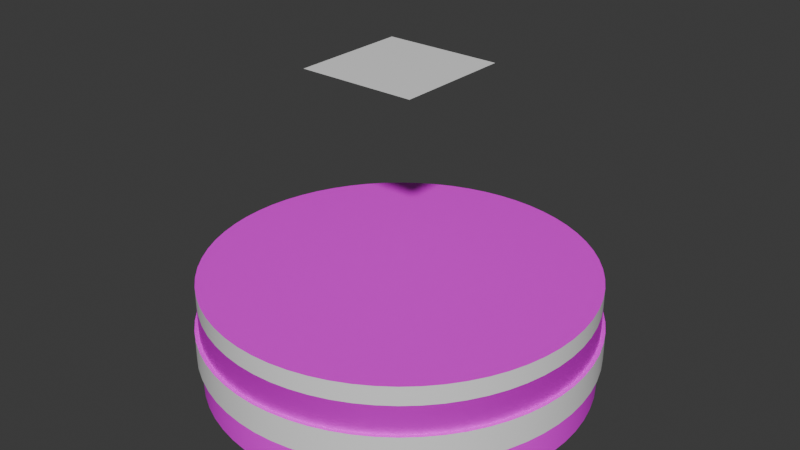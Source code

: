 # Source: Science.blend  (saved by Blender 4.0.36; exported with 4.5.12 LTS)
import bpy
from mathutils import Matrix  # noqa: F401  (used for matrix-valued properties, if any)

bpy.ops.wm.read_factory_settings(use_empty=True)
scene = bpy.context.scene
scene.name = 'Scene'

# ---- collections
col_collection = bpy.data.collections.new('Collection'); scene.collection.children.link(col_collection)

# ---- images (referenced by path relative to the original .blend; pixels are not part of the script)
import os
ASSET_DIR = os.environ.get("B2B_ASSET_DIR", "")  # directory of the original .blend (textures are referenced by path, not embedded)
HERE = os.path.dirname(os.path.abspath(__file__))  # packed textures are extracted next to this script under _unpacked/

def load_image(name, relpath, width, height, colorspace="sRGB"):
    """Load a texture the original file referenced (path relative to the .blend, or extracted next to this script)."""
    p = next((c for c in (os.path.join(HERE, relpath), os.path.join(ASSET_DIR, relpath)) if relpath and os.path.exists(c)), "")
    if p:
        img = bpy.data.images.load(p, check_existing=True)
        img.name = name
    else:  # same state as the original file: an image datablock whose file is absent (Cycles renders it pink)
        img = bpy.data.images.new(name, width, height)
        img.source = "FILE"
        img.filepath = "//" + (relpath or name)
    img.colorspace_settings.name = colorspace
    return img
img_sciencetextures_png = load_image('ScienceTextures.png', 'ScienceTextures.png', 1024, 1024, 'sRGB')
img_windowcolor_png = load_image('WindowColor.png', 'WindowColor.png', 1024, 1024, 'sRGB')
img_windowspecular_png_001 = load_image('WindowSpecular.png.001', 'WindowSpecular.png', 1024, 1024, 'sRGB')
img_sciencewhitetexture = load_image('ScienceWhiteTexture', '', 1024, 1024, 'sRGB')
img_tiles136a_1k_png_displacement_png = load_image('Tiles136A_1K-PNG_Displacement.png', 'Tiles136A_1K-PNG/Tiles136A_1K-PNG_Displacement.png', 1024, 1024, 'Non-Color')
img_tiles136a_1k_png_color_png = load_image('Tiles136A_1K-PNG_Color.png', 'Tiles136A_1K-PNG/Tiles136A_1K-PNG_Color.png', 1024, 1024, 'sRGB')
img_tiles136a_1k_png_roughness_png = load_image('Tiles136A_1K-PNG_Roughness.png', 'Tiles136A_1K-PNG/Tiles136A_1K-PNG_Roughness.png', 1024, 1024, 'Non-Color')
img_tiles136a_1k_png_normalgl_png = load_image('Tiles136A_1K-PNG_NormalGL.png', 'Tiles136A_1K-PNG/Tiles136A_1K-PNG_NormalGL.png', 1024, 1024, 'Non-Color')
img_tiles136a_1k_png_ambientocclusion_png = load_image('Tiles136A_1K-PNG_AmbientOcclusion.png', 'Tiles136A_1K-PNG/Tiles136A_1K-PNG_AmbientOcclusion.png', 1024, 1024, 'Non-Color')
img_whitetiles_color = load_image('WhiteTiles_Color', 'Tiles136A_1K-PNG/Tiles136A_1K-PNG_Color.png', 1024, 1024, 'sRGB')

# ---- materials (node trees are filled in below, after node groups)
mat_material_001 = bpy.data.materials.new('Material.001')
mat_window = bpy.data.materials.new('Window')
mat_white = bpy.data.materials.new('White')

# ---- node groups
ng_smooth_by_angle = bpy.data.node_groups.new('Smooth by Angle', 'GeometryNodeTree')
_s = ng_smooth_by_angle.interface.new_socket(name='Mesh', in_out='OUTPUT', socket_type='NodeSocketGeometry')
_s = ng_smooth_by_angle.interface.new_socket(name='Mesh', in_out='INPUT', socket_type='NodeSocketGeometry')
_s = ng_smooth_by_angle.interface.new_socket(name='Angle', in_out='INPUT', socket_type='NodeSocketFloat')
_s.subtype = 'ANGLE'
_s.default_value = 0.5236
_s.min_value = 0.0
_s.max_value = 3.142
_s.description = 'Maximum face angle for smooth edges'
_s = ng_smooth_by_angle.interface.new_socket(name='Ignore Sharpness', in_out='INPUT', socket_type='NodeSocketBool')
_s.force_non_field = True
ng_smooth_by_angle.is_modifier = True
_N = ng_smooth_by_angle.nodes; _L = ng_smooth_by_angle.links
n0 = _N.new('GeometryNodeSetShadeSmooth'); n0.name = 'Set Shade Smooth'; n0.location = (120, -80)
n0.domain = 'EDGE'
n1 = _N.new('GeometryNodeSetShadeSmooth'); n1.name = 'Set Shade Smooth.001'; n1.location = (300, -80)
n2 = _N.new('NodeGroupOutput'); n2.name = 'Group Output'; n2.location = (480, -80)
n3 = _N.new('GeometryNodeInputMeshEdgeAngle'); n3.name = 'Edge Angle'; n3.location = (-440, -240)
n4 = _N.new('NodeGroupInput'); n4.name = 'Group Input'; n4.location = (-80, -80)
n5 = _N.new('GeometryNodeInputEdgeSmooth'); n5.name = 'Is Edge Smooth'; n5.location = (-260, -120)
n6 = _N.new('GeometryNodeInputShadeSmooth'); n6.name = 'Is Shade Smooth'; n6.location = (-440, -397)
n7 = _N.new('FunctionNodeCompare'); n7.name = 'Compare'; n7.location = (-260, -260)
n7.operation = 'LESS_EQUAL'
n7.inputs[6].default_value = (0.0, 0.0, 0.0, 0.0)
n7.inputs[7].default_value = (0.0, 0.0, 0.0, 0.0)
n8 = _N.new('FunctionNodeBooleanMath'); n8.name = 'Boolean Math.001'; n8.location = (-80, -260)
n9 = _N.new('NodeGroupInput'); n9.name = 'Group Input.001'; n9.location = (-440, -329)
n10 = _N.new('NodeGroupInput'); n10.name = 'Group Input.002'; n10.location = (-259, -189)
n11 = _N.new('FunctionNodeBooleanMath'); n11.name = 'Boolean Math'; n11.location = (-80, -149)
n11.operation = 'OR'
n12 = _N.new('FunctionNodeBooleanMath'); n12.name = 'Boolean Math.002'; n12.location = (-260, -380)
n12.operation = 'OR'
n13 = _N.new('NodeGroupInput'); n13.name = 'Group Input.003'; n13.location = (-440, -460)
_L.new(n3.outputs[0], n7.inputs[0])
_L.new(n1.outputs[0], n2.inputs[0])
_L.new(n9.outputs[1], n7.inputs[1])
_L.new(n7.outputs[0], n8.inputs[0])
_L.new(n4.outputs[0], n0.inputs[0])
_L.new(n0.outputs[0], n1.inputs[0])
_L.new(n8.outputs[0], n0.inputs[2])
_L.new(n10.outputs[2], n11.inputs[1])
_L.new(n5.outputs[0], n11.inputs[0])
_L.new(n11.outputs[0], n0.inputs[1])
_L.new(n13.outputs[2], n12.inputs[1])
_L.new(n6.outputs[0], n12.inputs[0])
_L.new(n12.outputs[0], n8.inputs[1])
n2.is_active_output = True

# ---- material node trees
mat_material_001.use_nodes = True; mat_material_001.node_tree.nodes.clear()
_N = mat_material_001.node_tree.nodes; _L = mat_material_001.node_tree.links
n0 = _N.new('ShaderNodeBsdfPrincipled'); n0.name = 'Principled BSDF'; n0.location = (10, 300)
n1 = _N.new('ShaderNodeOutputMaterial'); n1.name = 'Material Output'; n1.location = (300, 300)
n2 = _N.new('ShaderNodeTexImage'); n2.name = 'Image Texture'; n2.location = (-393, 208)
n2.image = img_sciencetextures_png
_L.new(n0.outputs[0], n1.inputs[0])
_L.new(n2.outputs[0], n0.inputs[0])
n1.is_active_output = True
mat_window.use_nodes = True; mat_window.node_tree.nodes.clear()
_N = mat_window.node_tree.nodes; _L = mat_window.node_tree.links
n0 = _N.new('ShaderNodeBsdfPrincipled'); n0.name = 'Principled BSDF'; n0.location = (10, 300)
n1 = _N.new('ShaderNodeOutputMaterial'); n1.name = 'Material Output'; n1.location = (300, 300)
n2 = _N.new('ShaderNodeTexImage'); n2.name = 'Image Texture'; n2.location = (-409, 313)
n2.image = img_windowcolor_png
n3 = _N.new('ShaderNodeTexImage'); n3.name = 'Image Texture.001'; n3.location = (-570, -23)
n3.image = img_windowspecular_png_001
n4 = _N.new('ShaderNodeInvert'); n4.name = 'Invert Color'; n4.location = (-218, -7)
n5 = _N.new('ShaderNodeTexImage'); n5.name = 'Image Texture.002'; n5.location = (-793, 259)
n5.image = img_sciencewhitetexture
n6 = _N.new('ShaderNodeTexNoise'); n6.name = 'Noise Texture'; n6.location = (-198, -184)
n6.inputs[2].default_value = 8.5
n7 = _N.new('ShaderNodeBump'); n7.name = 'Bump'; n7.location = (13, -84)
n7.inputs[0].default_value = 0.015
n7.inputs[1].default_value = 1.0
n7.inputs[2].default_value = 1.0
_L.new(n0.outputs[0], n1.inputs[0])
_L.new(n3.outputs[0], n4.inputs[1])
_L.new(n4.outputs[0], n0.inputs[2])
_L.new(n4.outputs[0], n0.inputs[1])
_L.new(n2.outputs[0], n0.inputs[0])
_L.new(n6.outputs[0], n7.inputs[3])
_L.new(n7.outputs[0], n0.inputs[5])
n1.is_active_output = True
mat_white.use_nodes = True; mat_white.node_tree.nodes.clear()
_N = mat_white.node_tree.nodes; _L = mat_white.node_tree.links
n0 = _N.new('ShaderNodeBsdfPrincipled'); n0.name = 'Principled BSDF'; n0.location = (119, 300)
n1 = _N.new('ShaderNodeOutputMaterial'); n1.name = 'Material Output'; n1.location = (409, 300)
n2 = _N.new('ShaderNodeTexImage'); n2.name = 'Image Texture'; n2.location = (88, -880)
n2.label = 'Displacement'
n2.image = img_tiles136a_1k_png_displacement_png
n3 = _N.new('ShaderNodeTexImage'); n3.name = 'Image Texture.001'; n3.location = (88, -320)
n3.label = 'Base Color'
n3.image = img_tiles136a_1k_png_color_png
n4 = _N.new('ShaderNodeTexImage'); n4.name = 'Image Texture.002'; n4.location = (88, -600)
n4.label = 'Roughness'
n4.image = img_tiles136a_1k_png_roughness_png
n5 = _N.new('ShaderNodeTexImage'); n5.name = 'Image Texture.003'; n5.location = (88, -1160)
n5.label = 'Normal'
n5.image = img_tiles136a_1k_png_normalgl_png
n6 = _N.new('ShaderNodeNormalMap'); n6.name = 'Normal Map'; n6.location = (-240, -620)
n7 = _N.new('ShaderNodeTexImage'); n7.name = 'Image Texture.004'; n7.location = (88, -40)
n7.label = 'Ambient Occlusion'
n7.image = img_tiles136a_1k_png_ambientocclusion_png
n8 = _N.new('ShaderNodeMapping'); n8.name = 'Mapping'; n8.location = (230, -40)
n8.inputs[3].default_value = (0.15, 0.15, 1.0)
n9 = _N.new('NodeReroute'); n9.name = 'Reroute'; n9.location = (38, -710)
n9.width = 16
n9.socket_idname = 'NodeSocketVector'
n10 = _N.new('ShaderNodeTexCoord'); n10.name = 'Texture Coordinate'; n10.location = (30, -40)
n11 = _N.new('NodeFrame'); n11.name = 'Frame'; n11.location = (-1270, 340)
n11.label = 'Mapping'
n11.width = 400
n12 = _N.new('NodeFrame'); n12.name = 'Frame.001'; n12.location = (-628, 540)
n12.label = 'Textures'
n12.width = 358
n13 = _N.new('ShaderNodeValToRGB'); n13.name = 'Color Ramp'; n13.location = (-167, 282)
while len(n13.color_ramp.elements) > 1: n13.color_ramp.elements.remove(n13.color_ramp.elements[-1])
n13.color_ramp.elements[0].position = 0.0; n13.color_ramp.elements[0].color = (0.5743, 0.5743, 0.5743, 1.0)
_e = n13.color_ramp.elements.new(0.3909); _e.color = (1.0, 1.0, 1.0, 1.0)
n14 = _N.new('ShaderNodeTexImage'); n14.name = 'Image Texture.005'; n14.location = (-1107, 659)
n14.image = img_whitetiles_color
n2.parent = n12
n3.parent = n12
n4.parent = n12
n5.parent = n12
n7.parent = n12
n8.parent = n11
n9.parent = n12
n10.parent = n11
_L.new(n0.outputs[0], n1.inputs[0])
_L.new(n13.outputs[0], n0.inputs[0])
_L.new(n5.outputs[0], n6.inputs[1])
_L.new(n9.outputs[0], n7.inputs[0])
_L.new(n9.outputs[0], n3.inputs[0])
_L.new(n9.outputs[0], n4.inputs[0])
_L.new(n9.outputs[0], n2.inputs[0])
_L.new(n9.outputs[0], n5.inputs[0])
_L.new(n8.outputs[0], n9.inputs[0])
_L.new(n10.outputs[2], n8.inputs[0])
_L.new(n3.outputs[0], n13.inputs[0])
n1.is_active_output = True

# ---- world
world_world = bpy.data.worlds.new('World'); scene.world = world_world
world_world.use_nodes = True; world_world.node_tree.nodes.clear()
_N = world_world.node_tree.nodes; _L = world_world.node_tree.links
n0 = _N.new('ShaderNodeOutputWorld'); n0.name = 'World Output'; n0.location = (300, 300)
n1 = _N.new('ShaderNodeBackground'); n1.name = 'Background'; n1.location = (10, 300)
n1.inputs[0].default_value = (0.05088, 0.05088, 0.05088, 1.0)
_L.new(n1.outputs[0], n0.inputs[0])
n0.is_active_output = True
world_world.color = (0.05088, 0.05088, 0.05088)
world_world.use_sun_shadow = False
world_world.sun_shadow_jitter_overblur = 0.0

# ---- meshes
me_cylinder = bpy.data.meshes.new('Cylinder')
me_cylinder.from_pydata([(0.0, 15.0, -4.25), (0.0, 15.0, 4.25), (1.47, 14.93, -4.25), (1.47, 14.93, 4.25), (2.926, 14.71, -4.25), (2.926, 14.71, 4.25), (4.354, 14.35, -4.25), (4.354, 14.35, 4.25), (5.74, 13.86, -4.25), (5.74, 13.86, 4.25), (7.071, 13.23, -4.25), (7.071, 13.23, 4.25), (8.334, 12.47, -4.25), (8.334, 12.47, 4.25), (9.516, 11.6, -4.25), (9.516, 11.6, 4.25), (10.61, 10.61, -4.25), (10.61, 10.61, 4.25), (11.6, 9.516, -4.25), (11.6, 9.516, 4.25), (12.47, 8.334, -4.25), (12.47, 8.334, 4.25), (13.23, 7.071, -4.25), (13.23, 7.071, 4.25), (13.86, 5.74, -4.25), (13.86, 5.74, 4.25), (14.35, 4.354, -4.25), (14.35, 4.354, 4.25), (14.71, 2.926, -4.25), (14.71, 2.926, 4.25), (14.93, 1.47, -4.25), (14.93, 1.47, 4.25), (15.0, 0.0, -4.25), (15.0, 0.0, 4.25), (14.93, -1.47, -4.25), (14.93, -1.47, 4.25), (14.71, -2.926, -4.25), (14.71, -2.926, 4.25), (14.35, -4.354, -4.25), (14.35, -4.354, 4.25), (13.86, -5.74, -4.25), (13.86, -5.74, 4.25), (13.23, -7.071, -4.25), (13.23, -7.071, 4.25), (12.47, -8.334, -4.25), (12.47, -8.334, 4.25), (11.6, -9.516, -4.25), (11.6, -9.516, 4.25), (10.61, -10.61, -4.25), (10.61, -10.61, 4.25), (9.516, -11.6, -4.25), (9.516, -11.6, 4.25), (8.334, -12.47, -4.25), (8.334, -12.47, 4.25), (7.071, -13.23, -4.25), (7.071, -13.23, 4.25), (5.74, -13.86, -4.25), (5.74, -13.86, 4.25), (4.354, -14.35, -4.25), (4.354, -14.35, 4.25), (2.926, -14.71, -4.25), (2.926, -14.71, 4.25), (1.47, -14.93, -4.25), (1.47, -14.93, 4.25), (0.0, -15.0, -4.25), (0.0, -15.0, 4.25), (-1.47, -14.93, -4.25), (-1.47, -14.93, 4.25), (-2.926, -14.71, -4.25), (-2.926, -14.71, 4.25), (-4.354, -14.35, -4.25), (-4.354, -14.35, 4.25), (-5.74, -13.86, -4.25), (-5.74, -13.86, 4.25), (-7.071, -13.23, -4.25), (-7.071, -13.23, 4.25), (-8.334, -12.47, -4.25), (-8.334, -12.47, 4.25), (-9.516, -11.6, -4.25), (-9.516, -11.6, 4.25), (-10.61, -10.61, -4.25), (-10.61, -10.61, 4.25), (-11.6, -9.516, -4.25), (-11.6, -9.516, 4.25), (-12.47, -8.334, -4.25), (-12.47, -8.334, 4.25), (-13.23, -7.071, -4.25), (-13.23, -7.071, 4.25), (-13.86, -5.74, -4.25), (-13.86, -5.74, 4.25), (-14.35, -4.354, -4.25), (-14.35, -4.354, 4.25), (-14.71, -2.926, -4.25), (-14.71, -2.926, 4.25), (-14.93, -1.47, -4.25), (-14.93, -1.47, 4.25), (-15.0, 0.0, -4.25), (-15.0, 0.0, 4.25), (-14.93, 1.47, -4.25), (-14.93, 1.47, 4.25), (-14.71, 2.926, -4.25), (-14.71, 2.926, 4.25), (-14.35, 4.354, -4.25), (-14.35, 4.354, 4.25), (-13.86, 5.74, -4.25), (-13.86, 5.74, 4.25), (-13.23, 7.071, -4.25), (-13.23, 7.071, 4.25), (-12.47, 8.334, -4.25), (-12.47, 8.334, 4.25), (-11.6, 9.516, -4.25), (-11.6, 9.516, 4.25), (-10.61, 10.61, -4.25), (-10.61, 10.61, 4.25), (-9.516, 11.6, -4.25), (-9.516, 11.6, 4.25), (-8.334, 12.47, -4.25), (-8.334, 12.47, 4.25), (-7.071, 13.23, -4.25), (-7.071, 13.23, 4.25), (-5.74, 13.86, -4.25), (-5.74, 13.86, 4.25), (-4.354, 14.35, -4.25), (-4.354, 14.35, 4.25), (-2.926, 14.71, -4.25), (-2.926, 14.71, 4.25), (-1.47, 14.93, -4.25), (-1.47, 14.93, 4.25), (0.0, 15.0, -1.7), (1.47, 14.93, -1.7), (2.926, 14.71, -1.7), (4.354, 14.35, -1.7), (5.74, 13.86, -1.7), (7.071, 13.23, -1.7), (8.334, 12.47, -1.7), (9.516, 11.6, -1.7), (10.61, 10.61, -1.7), (11.6, 9.516, -1.7), (12.47, 8.334, -1.7), (13.23, 7.071, -1.7), (13.86, 5.74, -1.7), (14.35, 4.354, -1.7), (14.71, 2.926, -1.7), (14.93, 1.47, -1.7), (15.0, 0.0, -1.7), (14.93, -1.47, -1.7), (14.71, -2.926, -1.7), (14.35, -4.354, -1.7), (13.86, -5.74, -1.7), (13.23, -7.071, -1.7), (12.47, -8.334, -1.7), (11.6, -9.516, -1.7), (10.61, -10.61, -1.7), (9.516, -11.6, -1.7), (8.334, -12.47, -1.7), (7.071, -13.23, -1.7), (5.74, -13.86, -1.7), (4.354, -14.35, -1.7), (2.926, -14.71, -1.7), (1.47, -14.93, -1.7), (0.0, -15.0, -1.7), (-1.47, -14.93, -1.7), (-2.926, -14.71, -1.7), (-4.354, -14.35, -1.7), (-5.74, -13.86, -1.7), (-7.071, -13.23, -1.7), (-8.334, -12.47, -1.7), (-9.516, -11.6, -1.7), (-10.61, -10.61, -1.7), (-11.6, -9.516, -1.7), (-12.47, -8.334, -1.7), (-13.23, -7.071, -1.7), (-13.86, -5.74, -1.7), (-14.35, -4.354, -1.7), (-14.71, -2.926, -1.7), (-14.93, -1.47, -1.7), (-15.0, 0.0, -1.7), (-14.93, 1.47, -1.7), (-14.71, 2.926, -1.7), (-14.35, 4.354, -1.7), (-13.86, 5.74, -1.7), (-13.23, 7.071, -1.7), (-12.47, 8.334, -1.7), (-11.6, 9.516, -1.7), (-10.61, 10.61, -1.7), (-9.516, 11.6, -1.7), (-8.334, 12.47, -1.7), (-7.071, 13.23, -1.7), (-5.74, 13.86, -1.7), (-4.354, 14.35, -1.7), (-2.926, 14.71, -1.7), (-1.47, 14.93, -1.7), (0.0, 15.0, 0.5507), (1.47, 14.93, 0.5507), (2.926, 14.71, 0.5507), (4.354, 14.35, 0.5507), (5.74, 13.86, 0.5507), (7.071, 13.23, 0.5507), (8.334, 12.47, 0.5507), (9.516, 11.6, 0.5507), (10.61, 10.61, 0.5507), (11.6, 9.516, 0.5507), (12.47, 8.334, 0.5507), (13.23, 7.071, 0.5507), (13.86, 5.74, 0.5507), (14.35, 4.354, 0.5507), (14.71, 2.926, 0.5507), (14.93, 1.47, 0.5507), (15.0, 0.0, 0.5507), (14.93, -1.47, 0.5507), (14.71, -2.926, 0.5507), (14.35, -4.354, 0.5507), (13.86, -5.74, 0.5507), (13.23, -7.071, 0.5507), (12.47, -8.334, 0.5507), (11.6, -9.516, 0.5507), (10.61, -10.61, 0.5507), (9.516, -11.6, 0.5507), (8.334, -12.47, 0.5507), (7.071, -13.23, 0.5507), (5.74, -13.86, 0.5507), (4.354, -14.35, 0.5507), (2.926, -14.71, 0.5507), (1.47, -14.93, 0.5507), (0.0, -15.0, 0.5507), (-1.47, -14.93, 0.5507), (-2.926, -14.71, 0.5507), (-4.354, -14.35, 0.5507), (-5.74, -13.86, 0.5507), (-7.071, -13.23, 0.5507), (-8.334, -12.47, 0.5507), (-9.516, -11.6, 0.5507), (-10.61, -10.61, 0.5507), (-11.6, -9.516, 0.5507), (-12.47, -8.334, 0.5507), (-13.23, -7.071, 0.5507), (-13.86, -5.74, 0.5507), (-14.35, -4.354, 0.5507), (-14.71, -2.926, 0.5507), (-14.93, -1.47, 0.5507), (-15.0, 0.0, 0.5507), (-14.93, 1.47, 0.5507), (-14.71, 2.926, 0.5507), (-14.35, 4.354, 0.5507), (-13.86, 5.74, 0.5507), (-13.23, 7.071, 0.5507), (-12.47, 8.334, 0.5507), (-11.6, 9.516, 0.5507), (-10.61, 10.61, 0.5507), (-9.516, 11.6, 0.5507), (-8.334, 12.47, 0.5507), (-7.071, 13.23, 0.5507), (-5.74, 13.86, 0.5507), (-4.354, 14.35, 0.5507), (-2.926, 14.71, 0.5507), (-1.47, 14.93, 0.5507), (0.0, 15.0, 2.786), (1.47, 14.93, 2.786), (2.926, 14.71, 2.786), (4.354, 14.35, 2.786), (5.74, 13.86, 2.786), (7.071, 13.23, 2.786), (8.334, 12.47, 2.786), (9.516, 11.6, 2.786), (10.61, 10.61, 2.786), (11.6, 9.516, 2.786), (12.47, 8.334, 2.786), (13.23, 7.071, 2.786), (13.86, 5.74, 2.786), (14.35, 4.354, 2.786), (14.71, 2.926, 2.786), (14.93, 1.47, 2.786), (15.0, 0.0, 2.786), (14.93, -1.47, 2.786), (14.71, -2.926, 2.786), (14.35, -4.354, 2.786), (13.86, -5.74, 2.786), (13.23, -7.071, 2.786), (12.47, -8.334, 2.786), (11.6, -9.516, 2.786), (10.61, -10.61, 2.786), (9.516, -11.6, 2.786), (8.334, -12.47, 2.786), (7.071, -13.23, 2.786), (5.74, -13.86, 2.786), (4.354, -14.35, 2.786), (2.926, -14.71, 2.786), (1.47, -14.93, 2.786), (0.0, -15.0, 2.786), (-1.47, -14.93, 2.786), (-2.926, -14.71, 2.786), (-4.354, -14.35, 2.786), (-5.74, -13.86, 2.786), (-7.071, -13.23, 2.786), (-8.334, -12.47, 2.786), (-9.516, -11.6, 2.786), (-10.61, -10.61, 2.786), (-11.6, -9.516, 2.786), (-12.47, -8.334, 2.786), (-13.23, -7.071, 2.786), (-13.86, -5.74, 2.786), (-14.35, -4.354, 2.786), (-14.71, -2.926, 2.786), (-14.93, -1.47, 2.786), (-15.0, 0.0, 2.786), (-14.93, 1.47, 2.786), (-14.71, 2.926, 2.786), (-14.35, 4.354, 2.786), (-13.86, 5.74, 2.786), (-13.23, 7.071, 2.786), (-12.47, 8.334, 2.786), (-11.6, 9.516, 2.786), (-10.61, 10.61, 2.786), (-9.516, 11.6, 2.786), (-8.334, 12.47, 2.786), (-7.071, 13.23, 2.786), (-5.74, 13.86, 2.786), (-4.354, 14.35, 2.786), (-2.926, 14.71, 2.786), (-1.47, 14.93, 2.786), (1.47, 14.93, 0.5507), (1.47, 14.93, -1.7), (2.926, 14.71, 0.5507), (2.926, 14.71, -1.7), (4.354, 14.35, 0.5507), (4.354, 14.35, -1.7), (5.74, 13.86, 0.5507), (5.74, 13.86, -1.7), (7.071, 13.23, 0.5507), (7.071, 13.23, -1.7), (8.334, 12.47, 0.5507), (8.334, 12.47, -1.7), (9.516, 11.6, 0.5507), (9.516, 11.6, -1.7), (10.61, 10.61, 0.5507), (10.61, 10.61, -1.7), (11.6, 9.516, 0.5507), (11.6, 9.516, -1.7), (12.47, 8.334, 0.5507), (12.47, 8.334, -1.7), (13.23, 7.071, 0.5507), (13.23, 7.071, -1.7), (13.86, 5.74, 0.5507), (13.86, 5.74, -1.7), (14.35, 4.354, 0.5507), (14.35, 4.354, -1.7), (14.71, 2.926, 0.5507), (14.71, 2.926, -1.7), (14.93, 1.47, 0.5507), (14.93, 1.47, -1.7), (15.0, 0.0, 0.5507), (15.0, 0.0, -1.7), (14.93, -1.47, 0.5507), (14.93, -1.47, -1.7), (14.71, -2.926, 0.5507), (14.71, -2.926, -1.7), (14.35, -4.354, 0.5507), (14.35, -4.354, -1.7), (13.86, -5.74, 0.5507), (13.86, -5.74, -1.7), (13.23, -7.071, 0.5507), (13.23, -7.071, -1.7), (12.47, -8.334, 0.5507), (12.47, -8.334, -1.7), (11.6, -9.516, 0.5507), (11.6, -9.516, -1.7), (10.61, -10.61, 0.5507), (10.61, -10.61, -1.7), (9.516, -11.6, 0.5507), (9.516, -11.6, -1.7), (8.334, -12.47, 0.5507), (8.334, -12.47, -1.7), (7.071, -13.23, 0.5507), (7.071, -13.23, -1.7), (5.74, -13.86, 0.5507), (5.74, -13.86, -1.7), (4.354, -14.35, 0.5507), (4.354, -14.35, -1.7), (2.926, -14.71, 0.5507), (2.926, -14.71, -1.7), (1.47, -14.93, 0.5507), (1.47, -14.93, -1.7), (0.0, -15.0, 0.5507), (0.0, -15.0, -1.7), (-1.47, -14.93, 0.5507), (-1.47, -14.93, -1.7), (-2.926, -14.71, 0.5507), (-2.926, -14.71, -1.7), (-4.354, -14.35, 0.5507), (-4.354, -14.35, -1.7), (-5.74, -13.86, 0.5507), (-5.74, -13.86, -1.7), (-7.071, -13.23, 0.5507), (-7.071, -13.23, -1.7), (-8.334, -12.47, 0.5507), (-8.334, -12.47, -1.7), (-9.516, -11.6, 0.5507), (-9.516, -11.6, -1.7), (-10.61, -10.61, 0.5507), (-10.61, -10.61, -1.7), (-11.6, -9.516, 0.5507), (-11.6, -9.516, -1.7), (-12.47, -8.334, 0.5507), (-12.47, -8.334, -1.7), (-13.23, -7.071, 0.5507), (-13.23, -7.071, -1.7), (-13.86, -5.74, 0.5507), (-13.86, -5.74, -1.7), (-14.35, -4.354, 0.5507), (-14.35, -4.354, -1.7), (-14.71, -2.926, 0.5507), (-14.71, -2.926, -1.7), (-14.93, -1.47, 0.5507), (-14.93, -1.47, -1.7), (-15.0, 0.0, 0.5507), (-15.0, 0.0, -1.7), (-14.93, 1.47, 0.5507), (-14.93, 1.47, -1.7), (-14.71, 2.926, 0.5507), (-14.71, 2.926, -1.7), (-14.35, 4.354, 0.5507), (-14.35, 4.354, -1.7), (-13.86, 5.74, 0.5507), (-13.86, 5.74, -1.7), (-13.23, 7.071, 0.5507), (-13.23, 7.071, -1.7), (-12.47, 8.334, 0.5507), (-12.47, 8.334, -1.7), (-11.6, 9.516, 0.5507), (-11.6, 9.516, -1.7), (-10.61, 10.61, 0.5507), (-10.61, 10.61, -1.7), (-9.516, 11.6, 0.5507), (-9.516, 11.6, -1.7), (-8.334, 12.47, 0.5507), (-8.334, 12.47, -1.7), (-7.071, 13.23, 0.5507), (-7.071, 13.23, -1.7), (-5.74, 13.86, 0.5507), (-5.74, 13.86, -1.7), (-4.354, 14.35, 0.5507), (-4.354, 14.35, -1.7), (-2.926, 14.71, 0.5507), (-2.926, 14.71, -1.7), (-1.47, 14.93, 0.5507), (-1.47, 14.93, -1.7), (0.0, 15.0, -1.7), (0.0, 15.0, 0.5507), (1.501, 15.24, 0.5746), (1.501, 15.24, -1.724), (2.988, 15.02, 0.5746), (2.988, 15.02, -1.724), (4.447, 14.66, 0.5746), (4.447, 14.66, -1.724), (5.862, 14.15, 0.5746), (5.862, 14.15, -1.724), (7.221, 13.51, 0.5746), (7.221, 13.51, -1.724), (8.51, 12.74, 0.5746), (8.51, 12.74, -1.724), (9.718, 11.84, 0.5746), (9.718, 11.84, -1.724), (10.83, 10.83, 0.5746), (10.83, 10.83, -1.724), (11.84, 9.718, 0.5746), (11.84, 9.718, -1.724), (12.74, 8.51, 0.5746), (12.74, 8.51, -1.724), (13.51, 7.221, 0.5746), (13.51, 7.221, -1.724), (14.15, 5.862, 0.5746), (14.15, 5.862, -1.724), (14.66, 4.447, 0.5746), (14.66, 4.447, -1.724), (15.02, 2.988, 0.5746), (15.02, 2.988, -1.724), (15.24, 1.501, 0.5746), (15.24, 1.501, -1.724), (15.32, 9.031e-09, 0.5746), (15.32, 9.031e-09, -1.724), (15.24, -1.501, 0.5746), (15.24, -1.501, -1.724), (15.02, -2.988, 0.5746), (15.02, -2.988, -1.724), (14.66, -4.447, 0.5746), (14.66, -4.447, -1.724), (14.15, -5.862, 0.5746), (14.15, -5.862, -1.724), (13.51, -7.221, 0.5746), (13.51, -7.221, -1.724), (12.74, -8.51, 0.5746), (12.74, -8.51, -1.724), (11.84, -9.718, 0.5746), (11.84, -9.718, -1.724), (10.83, -10.83, 0.5746), (10.83, -10.83, -1.724), (9.718, -11.84, 0.5746), (9.718, -11.84, -1.724), (8.51, -12.74, 0.5746), (8.51, -12.74, -1.724), (7.221, -13.51, 0.5746), (7.221, -13.51, -1.724), (5.862, -14.15, 0.5746), (5.862, -14.15, -1.724), (4.447, -14.66, 0.5746), (4.447, -14.66, -1.724), (2.988, -15.02, 0.5746), (2.988, -15.02, -1.724), (1.501, -15.24, 0.5746), (1.501, -15.24, -1.724), (-1.345e-08, -15.32, 0.5746), (-1.345e-08, -15.32, -1.724), (-1.501, -15.24, 0.5746), (-1.501, -15.24, -1.724), (-2.988, -15.02, 0.5746), (-2.988, -15.02, -1.724), (-4.447, -14.66, 0.5746), (-4.447, -14.66, -1.724), (-5.862, -14.15, 0.5746), (-5.862, -14.15, -1.724), (-7.221, -13.51, 0.5746), (-7.221, -13.51, -1.724), (-8.51, -12.74, 0.5746), (-8.51, -12.74, -1.724), (-9.718, -11.84, 0.5746), (-9.718, -11.84, -1.724), (-10.83, -10.83, 0.5746), (-10.83, -10.83, -1.724), (-11.84, -9.718, 0.5746), (-11.84, -9.718, -1.724), (-12.74, -8.51, 0.5746), (-12.74, -8.51, -1.724), (-13.51, -7.221, 0.5746), (-13.51, -7.221, -1.724), (-14.15, -5.862, 0.5746), (-14.15, -5.862, -1.724), (-14.66, -4.447, 0.5746), (-14.66, -4.447, -1.724), (-15.02, -2.988, 0.5746), (-15.02, -2.988, -1.724), (-15.24, -1.501, 0.5746), (-15.24, -1.501, -1.724), (-15.32, 9.031e-09, 0.5746), (-15.32, 9.031e-09, -1.724), (-15.24, 1.501, 0.5746), (-15.24, 1.501, -1.724), (-15.02, 2.988, 0.5746), (-15.02, 2.988, -1.724), (-14.66, 4.447, 0.5746), (-14.66, 4.447, -1.724), (-14.15, 5.862, 0.5746), (-14.15, 5.862, -1.724), (-13.51, 7.221, 0.5746), (-13.51, 7.221, -1.724), (-12.74, 8.51, 0.5746), (-12.74, 8.51, -1.724), (-11.84, 9.718, 0.5746), (-11.84, 9.718, -1.724), (-10.83, 10.83, 0.5746), (-10.83, 10.83, -1.724), (-9.718, 11.84, 0.5746), (-9.718, 11.84, -1.724), (-8.51, 12.74, 0.5746), (-8.51, 12.74, -1.724), (-7.221, 13.51, 0.5746), (-7.221, 13.51, -1.724), (-5.862, 14.15, 0.5746), (-5.862, 14.15, -1.724), (-4.447, 14.66, 0.5746), (-4.447, 14.66, -1.724), (-2.988, 15.02, 0.5746), (-2.988, 15.02, -1.724), (-1.501, 15.24, 0.5746), (-1.501, 15.24, -1.724), (-1.345e-08, 15.32, -1.724), (-1.345e-08, 15.32, 0.5746)], [], [(256, 1, 3, 257), (257, 3, 5, 258), (258, 5, 7, 259), (259, 7, 9, 260), (260, 9, 11, 261), (261, 11, 13, 262), (262, 13, 15, 263), (263, 15, 17, 264), (264, 17, 19, 265), (265, 19, 21, 266), (266, 21, 23, 267), (267, 23, 25, 268), (268, 25, 27, 269), (269, 27, 29, 270), (270, 29, 31, 271), (271, 31, 33, 272), (272, 33, 35, 273), (273, 35, 37, 274), (274, 37, 39, 275), (275, 39, 41, 276), (276, 41, 43, 277), (277, 43, 45, 278), (278, 45, 47, 279), (279, 47, 49, 280), (280, 49, 51, 281), (281, 51, 53, 282), (282, 53, 55, 283), (283, 55, 57, 284), (284, 57, 59, 285), (285, 59, 61, 286), (286, 61, 63, 287), (287, 63, 65, 288), (288, 65, 67, 289), (289, 67, 69, 290), (290, 69, 71, 291), (291, 71, 73, 292), (292, 73, 75, 293), (293, 75, 77, 294), (294, 77, 79, 295), (295, 79, 81, 296), (296, 81, 83, 297), (297, 83, 85, 298), (298, 85, 87, 299), (299, 87, 89, 300), (300, 89, 91, 301), (301, 91, 93, 302), (302, 93, 95, 303), (303, 95, 97, 304), (304, 97, 99, 305), (305, 99, 101, 306), (306, 101, 103, 307), (307, 103, 105, 308), (308, 105, 107, 309), (309, 107, 109, 310), (310, 109, 111, 311), (311, 111, 113, 312), (312, 113, 115, 313), (313, 115, 117, 314), (314, 117, 119, 315), (315, 119, 121, 316), (316, 121, 123, 317), (317, 123, 125, 318), (3, 1, 127, 125, 123, 121, 119, 117, 115, 113, 111, 109, 107, 105, 103, 101, 99, 97, 95, 93, 91, 89, 87, 85, 83, 81, 79, 77, 75, 73, 71, 69, 67, 65, 63, 61, 59, 57, 55, 53, 51, 49, 47, 45, 43, 41, 39, 37, 35, 33, 31, 29, 27, 25, 23, 21, 19, 17, 15, 13, 11, 9, 7, 5), (318, 125, 127, 319), (319, 127, 1, 256), (0, 2, 4, 6, 8, 10, 12, 14, 16, 18, 20, 22, 24, 26, 28, 30, 32, 34, 36, 38, 40, 42, 44, 46, 48, 50, 52, 54, 56, 58, 60, 62, 64, 66, 68, 70, 72, 74, 76, 78, 80, 82, 84, 86, 88, 90, 92, 94, 96, 98, 100, 102, 104, 106, 108, 110, 112, 114, 116, 118, 120, 122, 124, 126), (126, 191, 128, 0), (124, 190, 191, 126), (122, 189, 190, 124), (120, 188, 189, 122), (118, 187, 188, 120), (116, 186, 187, 118), (114, 185, 186, 116), (112, 184, 185, 114), (110, 183, 184, 112), (108, 182, 183, 110), (106, 181, 182, 108), (104, 180, 181, 106), (102, 179, 180, 104), (100, 178, 179, 102), (98, 177, 178, 100), (96, 176, 177, 98), (94, 175, 176, 96), (92, 174, 175, 94), (90, 173, 174, 92), (88, 172, 173, 90), (86, 171, 172, 88), (84, 170, 171, 86), (82, 169, 170, 84), (80, 168, 169, 82), (78, 167, 168, 80), (76, 166, 167, 78), (74, 165, 166, 76), (72, 164, 165, 74), (70, 163, 164, 72), (68, 162, 163, 70), (66, 161, 162, 68), (64, 160, 161, 66), (62, 159, 160, 64), (60, 158, 159, 62), (58, 157, 158, 60), (56, 156, 157, 58), (54, 155, 156, 56), (52, 154, 155, 54), (50, 153, 154, 52), (48, 152, 153, 50), (46, 151, 152, 48), (44, 150, 151, 46), (42, 149, 150, 44), (40, 148, 149, 42), (38, 147, 148, 40), (36, 146, 147, 38), (34, 145, 146, 36), (32, 144, 145, 34), (30, 143, 144, 32), (28, 142, 143, 30), (26, 141, 142, 28), (24, 140, 141, 26), (22, 139, 140, 24), (20, 138, 139, 22), (18, 137, 138, 20), (16, 136, 137, 18), (14, 135, 136, 16), (12, 134, 135, 14), (10, 133, 134, 12), (8, 132, 133, 10), (6, 131, 132, 8), (4, 130, 131, 6), (2, 129, 130, 4), (0, 128, 129, 2), (154, 153, 369, 371), (243, 244, 422, 420), (155, 154, 371, 373), (192, 193, 320, 447), (244, 245, 424, 422), (156, 155, 373, 375), (193, 194, 322, 320), (245, 246, 426, 424), (157, 156, 375, 377), (194, 195, 324, 322), (246, 247, 428, 426), (158, 157, 377, 379), (195, 196, 326, 324), (247, 248, 430, 428), (159, 158, 379, 381), (196, 197, 328, 326), (248, 249, 432, 430), (160, 159, 381, 383), (197, 198, 330, 328), (249, 250, 434, 432), (161, 160, 383, 385), (198, 199, 332, 330), (250, 251, 436, 434), (162, 161, 385, 387), (199, 200, 334, 332), (251, 252, 438, 436), (163, 162, 387, 389), (200, 201, 336, 334), (252, 253, 440, 438), (164, 163, 389, 391), (201, 202, 338, 336), (253, 254, 442, 440), (165, 164, 391, 393), (202, 203, 340, 338), (254, 255, 444, 442), (166, 165, 393, 395), (203, 204, 342, 340), (255, 192, 447, 444), (167, 166, 395, 397), (204, 205, 344, 342), (168, 167, 397, 399), (205, 206, 346, 344), (169, 168, 399, 401), (206, 207, 348, 346), (170, 169, 401, 403), (207, 208, 350, 348), (171, 170, 403, 405), (208, 209, 352, 350), (172, 171, 405, 407), (209, 210, 354, 352), (173, 172, 407, 409), (210, 211, 356, 354), (174, 173, 409, 411), (211, 212, 358, 356), (175, 174, 411, 413), (212, 213, 360, 358), (176, 175, 413, 415), (213, 214, 362, 360), (177, 176, 415, 417), (214, 215, 364, 362), (178, 177, 417, 419), (215, 216, 366, 364), (179, 178, 419, 421), (216, 217, 368, 366), (255, 319, 256, 192), (254, 318, 319, 255), (253, 317, 318, 254), (252, 316, 317, 253), (251, 315, 316, 252), (250, 314, 315, 251), (249, 313, 314, 250), (248, 312, 313, 249), (247, 311, 312, 248), (246, 310, 311, 247), (245, 309, 310, 246), (244, 308, 309, 245), (243, 307, 308, 244), (242, 306, 307, 243), (241, 305, 306, 242), (240, 304, 305, 241), (239, 303, 304, 240), (238, 302, 303, 239), (237, 301, 302, 238), (236, 300, 301, 237), (235, 299, 300, 236), (234, 298, 299, 235), (233, 297, 298, 234), (232, 296, 297, 233), (231, 295, 296, 232), (230, 294, 295, 231), (229, 293, 294, 230), (228, 292, 293, 229), (227, 291, 292, 228), (226, 290, 291, 227), (225, 289, 290, 226), (224, 288, 289, 225), (223, 287, 288, 224), (222, 286, 287, 223), (221, 285, 286, 222), (220, 284, 285, 221), (219, 283, 284, 220), (218, 282, 283, 219), (217, 281, 282, 218), (216, 280, 281, 217), (215, 279, 280, 216), (214, 278, 279, 215), (213, 277, 278, 214), (212, 276, 277, 213), (211, 275, 276, 212), (210, 274, 275, 211), (209, 273, 274, 210), (208, 272, 273, 209), (207, 271, 272, 208), (206, 270, 271, 207), (205, 269, 270, 206), (204, 268, 269, 205), (203, 267, 268, 204), (202, 266, 267, 203), (201, 265, 266, 202), (200, 264, 265, 201), (199, 263, 264, 200), (198, 262, 263, 199), (197, 261, 262, 198), (196, 260, 261, 197), (195, 259, 260, 196), (194, 258, 259, 195), (193, 257, 258, 194), (192, 256, 257, 193), (324, 326, 454, 452), (403, 401, 529, 531), (428, 430, 558, 556), (326, 328, 456, 454), (405, 403, 531, 533), (430, 432, 560, 558), (328, 330, 458, 456), (407, 405, 533, 535), (432, 434, 562, 560), (330, 332, 460, 458), (409, 407, 535, 537), (434, 436, 564, 562), (332, 334, 462, 460), (411, 409, 537, 539), (436, 438, 566, 564), (334, 336, 464, 462), (413, 411, 539, 541), (438, 440, 568, 566), (336, 338, 466, 464), (415, 413, 541, 543), (440, 442, 570, 568), (338, 340, 468, 466), (417, 415, 543, 545), (442, 444, 572, 570), (340, 342, 470, 468), (419, 417, 545, 547), (444, 447, 575, 572), (342, 344, 472, 470), (421, 419, 547, 549), (344, 346, 474, 472), (423, 421, 549, 551), (321, 446, 574, 449), (346, 348, 476, 474), (425, 423, 551, 553), (323, 321, 449, 451), (348, 350, 478, 476), (427, 425, 553, 555), (325, 323, 451, 453), (350, 352, 480, 478), (429, 427, 555, 557), (327, 325, 453, 455), (352, 354, 482, 480), (431, 429, 557, 559), (329, 327, 455, 457), (354, 356, 484, 482), (433, 431, 559, 561), (331, 329, 457, 459), (356, 358, 486, 484), (435, 433, 561, 563), (333, 331, 459, 461), (358, 360, 488, 486), (437, 435, 563, 565), (335, 333, 461, 463), (360, 362, 490, 488), (439, 437, 565, 567), (337, 335, 463, 465), (362, 364, 492, 490), (441, 439, 567, 569), (339, 337, 465, 467), (364, 366, 494, 492), (443, 441, 569, 571), (341, 339, 467, 469), (366, 368, 496, 494), (445, 443, 571, 573), (242, 243, 420, 418), (153, 152, 367, 369), (241, 242, 418, 416), (152, 151, 365, 367), (240, 241, 416, 414), (151, 150, 363, 365), (239, 240, 414, 412), (150, 149, 361, 363), (238, 239, 412, 410), (149, 148, 359, 361), (237, 238, 410, 408), (148, 147, 357, 359), (236, 237, 408, 406), (147, 146, 355, 357), (235, 236, 406, 404), (146, 145, 353, 355), (234, 235, 404, 402), (145, 144, 351, 353), (233, 234, 402, 400), (144, 143, 349, 351), (232, 233, 400, 398), (143, 142, 347, 349), (231, 232, 398, 396), (142, 141, 345, 347), (230, 231, 396, 394), (141, 140, 343, 345), (229, 230, 394, 392), (128, 191, 445, 446), (140, 139, 341, 343), (228, 229, 392, 390), (191, 190, 443, 445), (139, 138, 339, 341), (227, 228, 390, 388), (190, 189, 441, 443), (138, 137, 337, 339), (226, 227, 388, 386), (189, 188, 439, 441), (137, 136, 335, 337), (225, 226, 386, 384), (188, 187, 437, 439), (136, 135, 333, 335), (224, 225, 384, 382), (187, 186, 435, 437), (135, 134, 331, 333), (223, 224, 382, 380), (186, 185, 433, 435), (134, 133, 329, 331), (222, 223, 380, 378), (185, 184, 431, 433), (133, 132, 327, 329), (221, 222, 378, 376), (184, 183, 429, 431), (132, 131, 325, 327), (220, 221, 376, 374), (183, 182, 427, 429), (131, 130, 323, 325), (219, 220, 374, 372), (182, 181, 425, 427), (130, 129, 321, 323), (218, 219, 372, 370), (181, 180, 423, 425), (129, 128, 446, 321), (217, 218, 370, 368), (180, 179, 421, 423), (573, 572, 575, 574), (571, 570, 572, 573), (569, 568, 570, 571), (567, 566, 568, 569), (565, 564, 566, 567), (563, 562, 564, 565), (561, 560, 562, 563), (559, 558, 560, 561), (557, 556, 558, 559), (555, 554, 556, 557), (553, 552, 554, 555), (551, 550, 552, 553), (549, 548, 550, 551), (547, 546, 548, 549), (545, 544, 546, 547), (543, 542, 544, 545), (541, 540, 542, 543), (539, 538, 540, 541), (537, 536, 538, 539), (535, 534, 536, 537), (533, 532, 534, 535), (531, 530, 532, 533), (529, 528, 530, 531), (527, 526, 528, 529), (525, 524, 526, 527), (523, 522, 524, 525), (521, 520, 522, 523), (519, 518, 520, 521), (517, 516, 518, 519), (515, 514, 516, 517), (513, 512, 514, 515), (511, 510, 512, 513), (509, 508, 510, 511), (507, 506, 508, 509), (505, 504, 506, 507), (503, 502, 504, 505), (501, 500, 502, 503), (499, 498, 500, 501), (497, 496, 498, 499), (495, 494, 496, 497), (493, 492, 494, 495), (491, 490, 492, 493), (489, 488, 490, 491), (487, 486, 488, 489), (485, 484, 486, 487), (483, 482, 484, 485), (481, 480, 482, 483), (479, 478, 480, 481), (477, 476, 478, 479), (475, 474, 476, 477), (473, 472, 474, 475), (471, 470, 472, 473), (469, 468, 470, 471), (467, 466, 468, 469), (465, 464, 466, 467), (463, 462, 464, 465), (461, 460, 462, 463), (459, 458, 460, 461), (457, 456, 458, 459), (455, 454, 456, 457), (453, 452, 454, 455), (451, 450, 452, 453), (449, 448, 450, 451), (574, 575, 448, 449), (426, 428, 556, 554), (401, 399, 527, 529), (322, 324, 452, 450), (424, 426, 554, 552), (399, 397, 525, 527), (320, 322, 450, 448), (422, 424, 552, 550), (397, 395, 523, 525), (447, 320, 448, 575), (420, 422, 550, 548), (395, 393, 521, 523), (418, 420, 548, 546), (393, 391, 519, 521), (416, 418, 546, 544), (391, 389, 517, 519), (414, 416, 544, 542), (389, 387, 515, 517), (412, 414, 542, 540), (387, 385, 513, 515), (410, 412, 540, 538), (385, 383, 511, 513), (408, 410, 538, 536), (383, 381, 509, 511), (406, 408, 536, 534), (381, 379, 507, 509), (404, 406, 534, 532), (379, 377, 505, 507), (402, 404, 532, 530), (377, 375, 503, 505), (400, 402, 530, 528), (375, 373, 501, 503), (398, 400, 528, 526), (373, 371, 499, 501), (396, 398, 526, 524), (371, 369, 497, 499), (394, 396, 524, 522), (369, 367, 495, 497), (392, 394, 522, 520), (367, 365, 493, 495), (390, 392, 520, 518), (365, 363, 491, 493), (388, 390, 518, 516), (363, 361, 489, 491), (386, 388, 516, 514), (361, 359, 487, 489), (384, 386, 514, 512), (359, 357, 485, 487), (382, 384, 512, 510), (357, 355, 483, 485), (380, 382, 510, 508), (355, 353, 481, 483), (378, 380, 508, 506), (353, 351, 479, 481), (376, 378, 506, 504), (351, 349, 477, 479), (374, 376, 504, 502), (349, 347, 475, 477), (372, 374, 502, 500), (347, 345, 473, 475), (370, 372, 500, 498), (345, 343, 471, 473), (446, 445, 573, 574), (368, 370, 498, 496), (343, 341, 469, 471)])
me_cylinder.polygons.foreach_set('use_smooth', [True] * 514)
me_cylinder.polygons.foreach_set('material_index', [2, 2, 2, 2, 2, 2, 2, 2, 2, 2, 2, 2, 2, 2, 2, 2, 2, 2, 2, 2, 2, 2, 2, 2, 2, 2, 2, 2, 2, 2, 2, 2, 2, 2, 2, 2, 2, 2, 2, 2, 2, 2, 2, 2, 2, 2, 2, 2, 2, 2, 2, 2, 2, 2, 2, 2, 2, 2, 2, 2, 2, 2, 0, 2, 2, 0, 0, 0, 0, 0, 0, 0, 0, 0, 0, 0, 0, 0, 0, 0, 0, 0, 0, 0, 0, 0, 0, 0, 0, 0, 0, 0, 0, 0, 0, 0, 0, 0, 0, 0, 0, 0, 0, 0, 0, 0, 0, 0, 0, 0, 0, 0, 0, 0, 0, 0, 0, 0, 0, 0, 0, 0, 0, 0, 0, 0, 0, 0, 0, 0, 0, 0, 0, 0, 0, 0, 0, 0, 0, 0, 0, 0, 0, 0, 0, 0, 0, 0, 0, 0, 0, 0, 0, 0, 0, 0, 0, 0, 0, 0, 0, 0, 0, 0, 0, 0, 0, 0, 0, 0, 0, 0, 0, 0, 0, 0, 0, 0, 0, 0, 0, 0, 0, 0, 0, 0, 0, 0, 0, 0, 0, 0, 0, 0, 1, 1, 1, 1, 1, 1, 1, 1, 1, 1, 1, 1, 1, 1, 1, 1, 1, 1, 1, 1, 1, 1, 1, 1, 1, 1, 1, 1, 1, 1, 1, 1, 1, 1, 1, 1, 1, 1, 1, 1, 1, 1, 1, 1, 1, 1, 1, 1, 1, 1, 1, 1, 1, 1, 1, 1, 1, 1, 1, 1, 1, 1, 1, 1, 0, 0, 0, 0, 0, 0, 0, 0, 0, 0, 0, 0, 0, 0, 0, 0, 0, 0, 0, 0, 0, 0, 0, 0, 0, 0, 0, 0, 0, 0, 0, 0, 0, 0, 0, 0, 0, 0, 0, 0, 0, 0, 0, 0, 0, 0, 0, 0, 0, 0, 0, 0, 0, 0, 0, 0, 0, 0, 0, 0, 0, 0, 0, 0, 0, 0, 0, 0, 0, 0, 0, 0, 0, 0, 0, 0, 0, 0, 0, 0, 0, 0, 0, 0, 0, 0, 0, 0, 0, 0, 0, 0, 0, 0, 0, 0, 0, 0, 0, 0, 0, 0, 0, 0, 0, 0, 0, 0, 0, 0, 0, 0, 0, 0, 0, 0, 0, 0, 0, 0, 0, 0, 0, 0, 0, 0, 0, 0, 2, 2, 2, 2, 2, 2, 2, 2, 2, 2, 2, 2, 2, 2, 2, 2, 2, 2, 2, 2, 2, 2, 2, 2, 2, 2, 2, 2, 2, 2, 2, 2, 2, 2, 2, 2, 2, 2, 2, 2, 2, 2, 2, 2, 2, 2, 2, 2, 2, 2, 2, 2, 2, 2, 2, 2, 2, 2, 2, 2, 2, 2, 2, 2, 0, 0, 0, 0, 0, 0, 0, 0, 0, 0, 0, 0, 0, 0, 0, 0, 0, 0, 0, 0, 0, 0, 0, 0, 0, 0, 0, 0, 0, 0, 0, 0, 0, 0, 0, 0, 0, 0, 0, 0, 0, 0, 0, 0, 0, 0, 0, 0, 0, 0, 0, 0, 0, 0, 0, 0, 0, 0, 0, 0, 0, 0, 0, 0])
_uv = me_cylinder.uv_layers.new(name='UVMap')
_uv.uv.foreach_set('vector', [0.9067, 2.384e-07, 0.9067, 1.0, 0.5, 1.0, 0.5, 1.788e-07, 0.5, 1.788e-07, 0.5, 1.0, 0.09331, 1.0, 0.09331, 2.98e-08, 0.9067, 2.384e-07, 0.9067, 1.0, 0.5, 1.0, 0.5, 1.788e-07, 0.5, 1.788e-07, 0.5, 1.0, 0.09331, 1.0, 0.09331, 2.98e-08, 0.9067, 2.384e-07, 0.9067, 1.0, 0.5, 1.0, 0.5, 5.96e-08, 0.5, 5.96e-08, 0.5, 1.0, 0.09331, 1.0, 0.09331, -2.98e-08, 0.9067, 2.384e-07, 0.9067, 1.0, 0.5, 1.0, 0.5, 1.788e-07, 0.5, 1.788e-07, 0.5, 1.0, 0.09331, 1.0, 0.09331, 2.98e-08, 0.9067, 2.384e-07, 0.9067, 1.0, 0.5, 1.0, 0.5, 1.788e-07, 0.5, 1.788e-07, 0.5, 1.0, 0.09331, 1.0, 0.09331, 2.98e-08, 0.9067, 2.384e-07, 0.9067, 1.0, 0.5, 1.0, 0.5, 5.96e-08, 0.5, 5.96e-08, 0.5, 1.0, 0.09331, 1.0, 0.09331, -2.98e-08, 0.9067, 2.384e-07, 0.9067, 1.0, 0.5, 1.0, 0.5, 1.788e-07, 0.5, 1.788e-07, 0.5, 1.0, 0.09331, 1.0, 0.09331, 2.98e-08, 0.9067, 2.384e-07, 0.9067, 1.0, 0.5, 1.0, 0.5, 1.788e-07, 0.5, 1.788e-07, 0.5, 1.0, 0.09331, 1.0, 0.09331, 2.98e-08, 0.9067, 2.384e-07, 0.9067, 1.0, 0.5, 1.0, 0.5, 1.788e-07, 0.5, 1.788e-07, 0.5, 1.0, 0.09331, 1.0, 0.09331, 2.98e-08, 0.9067, 2.384e-07, 0.9067, 1.0, 0.5, 1.0, 0.5, 1.788e-07, 0.5, 1.788e-07, 0.5, 1.0, 0.09331, 1.0, 0.09331, 2.98e-08, 0.9067, 2.384e-07, 0.9067, 1.0, 0.5, 1.0, 0.5, 5.96e-08, 0.5, 5.96e-08, 0.5, 1.0, 0.09331, 1.0, 0.09331, -2.98e-08, 0.9067, 2.384e-07, 0.9067, 1.0, 0.5, 1.0, 0.5, 1.788e-07, 0.5, 1.788e-07, 0.5, 1.0, 0.09331, 1.0, 0.09331, 2.98e-08, 0.9067, 2.384e-07, 0.9067, 1.0, 0.5, 1.0, 0.5, 1.788e-07, 0.5, 1.788e-07, 0.5, 1.0, 0.09331, 1.0, 0.09331, 2.98e-08, 0.9067, 2.384e-07, 0.9067, 1.0, 0.5, 1.0, 0.5, 5.96e-08, 0.5, 5.96e-08, 0.5, 1.0, 0.09331, 1.0, 0.09331, -2.98e-08, 0.9067, 2.384e-07, 0.9067, 1.0, 0.5, 1.0, 0.5, 1.788e-07, 0.5, 1.788e-07, 0.5, 1.0, 0.09331, 1.0, 0.09331, 2.98e-08, 0.9067, 2.384e-07, 0.9067, 1.0, 0.5, 1.0, 0.5, 1.788e-07, 0.5, 1.788e-07, 0.5, 1.0, 0.09331, 1.0, 0.09331, 2.98e-08, 0.9067, 2.384e-07, 0.9067, 1.0, 0.5, 1.0, 0.5, 1.788e-07, 0.5, 1.788e-07, 0.5, 1.0, 0.09331, 1.0, 0.09331, 2.98e-08, 0.9067, 2.384e-07, 0.9067, 1.0, 0.5, 1.0, 0.5, 1.788e-07, 0.5, 1.788e-07, 0.5, 1.0, 0.09331, 1.0, 0.09331, 2.98e-08, 0.9067, 2.384e-07, 0.9067, 1.0, 0.5, 1.0, 0.5, 5.96e-08, 0.5, 5.96e-08, 0.5, 1.0, 0.09331, 1.0, 0.09331, -2.98e-08, 0.9067, 2.384e-07, 0.9067, 1.0, 0.5, 1.0, 0.5, 1.788e-07, 0.5, 1.788e-07, 0.5, 1.0, 0.09331, 1.0, 0.09331, 2.98e-08, 0.9067, 2.384e-07, 0.9067, 1.0, 0.5, 1.0, 0.5, 1.788e-07, 0.5, 1.788e-07, 0.5, 1.0, 0.09331, 1.0, 0.09331, 2.98e-08, 0.9067, 2.384e-07, 0.9067, 1.0, 0.5, 1.0, 0.5, 5.96e-08, 0.5, 5.96e-08, 0.5, 1.0, 0.09331, 1.0, 0.09331, -2.98e-08, 0.9067, 2.384e-07, 0.9067, 1.0, 0.5, 1.0, 0.5, 1.788e-07, 0.5, 1.788e-07, 0.5, 1.0, 0.09331, 1.0, 0.09331, 2.98e-08, 0.9067, 2.384e-07, 0.9067, 1.0, 0.5, 1.0, 0.5, 1.788e-07, 0.5, 1.788e-07, 0.5, 1.0, 0.09331, 1.0, 0.09331, 2.98e-08, 0.9067, 2.384e-07, 0.9067, 1.0, 0.5, 1.0, 0.5, 1.788e-07, 0.5, 1.788e-07, 0.5, 1.0, 0.09331, 1.0, 0.09331, 2.98e-08, 0.9067, 2.384e-07, 0.9067, 1.0, 0.5, 1.0, 0.5, 1.788e-07, 0.5, 1.788e-07, 0.5, 1.0, 0.09331, 1.0, 0.09331, 2.98e-08, 0.9067, 2.384e-07, 0.9067, 1.0, 0.5, 1.0, 0.5, 5.96e-08, 0.5, 5.96e-08, 0.5, 1.0, 0.09331, 1.0, 0.09331, -2.98e-08, 0.9067, 2.384e-07, 0.9067, 1.0, 0.5, 1.0, 0.5, 1.788e-07, 0.5, 1.788e-07, 0.5, 1.0, 0.09331, 1.0, 0.09331, 2.98e-08, 0.9067, 2.384e-07, 0.9067, 1.0, 0.5, 1.0, 0.5, 1.788e-07, 0.5, 1.788e-07, 0.5, 1.0, 0.09331, 1.0, 0.09331, 2.98e-08, 0.9067, 2.384e-07, 0.9067, 1.0, 0.5, 1.0, 0.5, 5.96e-08, 0.5, 5.96e-08, 0.5, 1.0, 0.09331, 1.0, 0.09331, -2.98e-08, 0.9067, 2.384e-07, 0.9067, 1.0, 0.5, 1.0, 0.5, 1.788e-07, 0.5, 1.788e-07, 0.5, 1.0, 0.09331, 1.0, 0.09331, 2.98e-08, 0.2735, 0.4888, 0.25, 0.49, 0.2265, 0.4888, 0.2032, 0.4854, 0.1803, 0.4797, 0.1582, 0.4717, 0.1369, 0.4617, 0.1167, 0.4496, 0.09775, 0.4355, 0.08029, 0.4197, 0.06448, 0.4023, 0.05045, 0.3833, 0.03834, 0.3631, 0.02827, 0.3418, 0.02033, 0.3197, 0.01461, 0.2968, 0.01116, 0.2735, 0.01, 0.25, 0.01116, 0.2265, 0.01461, 0.2032, 0.02033, 0.1803, 0.02827, 0.1582, 0.03834, 0.1369, 0.05045, 0.1167, 0.06448, 0.09775, 0.08029, 0.08029, 0.09775, 0.06448, 0.1167, 0.05045, 0.1369, 0.03834, 0.1582, 0.02827, 0.1803, 0.02033, 0.2032, 0.01461, 0.2265, 0.01116, 0.25, 0.01, 0.2735, 0.01116, 0.2968, 0.01461, 0.3197, 0.02033, 0.3418, 0.02827, 0.3631, 0.03834, 0.3833, 0.05045, 0.4023, 0.06448, 0.4197, 0.08029, 0.4355, 0.09775, 0.4496, 0.1167, 0.4617, 0.1369, 0.4717, 0.1582, 0.4797, 0.1803, 0.4854, 0.2032, 0.4888, 0.2265, 0.49, 0.25, 0.4888, 0.2735, 0.4854, 0.2968, 0.4797, 0.3197, 0.4717, 0.3418, 0.4617, 0.3631, 0.4496, 0.3833, 0.4355, 0.4023, 0.4197, 0.4197, 0.4023, 0.4355, 0.3833, 0.4496, 0.3631, 0.4617, 0.3418, 0.4717, 0.3197, 0.4797, 0.2968, 0.4854, 0.9067, 2.384e-07, 0.9067, 1.0, 0.5, 1.0, 0.5, 1.788e-07, 0.5, 1.788e-07, 0.5, 1.0, 0.09331, 1.0, 0.09331, 2.98e-08, 0.75, 0.49, 0.7735, 0.4888, 0.7968, 0.4854, 0.8197, 0.4797, 0.8418, 0.4717, 0.8631, 0.4617, 0.8833, 0.4496, 0.9023, 0.4355, 0.9197, 0.4197, 0.9355, 0.4023, 0.9496, 0.3833, 0.9617, 0.3631, 0.9717, 0.3418, 0.9797, 0.3197, 0.9854, 0.2968, 0.9888, 0.2735, 0.99, 0.25, 0.9888, 0.2265, 0.9854, 0.2032, 0.9797, 0.1803, 0.9717, 0.1582, 0.9617, 0.1369, 0.9496, 0.1167, 0.9355, 0.09775, 0.9197, 0.08029, 0.9023, 0.06448, 0.8833, 0.05045, 0.8631, 0.03834, 0.8418, 0.02827, 0.8197, 0.02033, 0.7968, 0.01461, 0.7735, 0.01116, 0.75, 0.01, 0.7265, 0.01116, 0.7032, 0.01461, 0.6803, 0.02033, 0.6582, 0.02827, 0.6369, 0.03834, 0.6167, 0.05045, 0.5977, 0.06448, 0.5803, 0.08029, 0.5645, 0.09775, 0.5504, 0.1167, 0.5383, 0.1369, 0.5283, 0.1582, 0.5203, 0.1803, 0.5146, 0.2032, 0.5112, 0.2265, 0.51, 0.25, 0.5112, 0.2735, 0.5146, 0.2968, 0.5203, 0.3197, 0.5283, 0.3418, 0.5383, 0.3631, 0.5504, 0.3833, 0.5645, 0.4023, 0.5803, 0.4197, 0.5977, 0.4355, 0.6167, 0.4496, 0.6369, 0.4617, 0.6582, 0.4717, 0.6803, 0.4797, 0.7032, 0.4854, 0.7265, 0.4888, 0.01562, 0.5, 0.01562, 0.65, 0.0, 0.65, 0.0, 0.5, 0.03125, 0.5, 0.03125, 0.65, 0.01562, 0.65, 0.01562, 0.5, 0.04688, 0.5, 0.04688, 0.65, 0.03125, 0.65, 0.03125, 0.5, 0.0625, 0.5, 0.0625, 0.65, 0.04688, 0.65, 0.04688, 0.5, 0.07812, 0.5, 0.07812, 0.65, 0.0625, 0.65, 0.0625, 0.5, 0.09375, 0.5, 0.09375, 0.65, 0.07812, 0.65, 0.07812, 0.5, 0.1094, 0.5, 0.1094, 0.65, 0.09375, 0.65, 0.09375, 0.5, 0.125, 0.5, 0.125, 0.65, 0.1094, 0.65, 0.1094, 0.5, 0.1406, 0.5, 0.1406, 0.65, 0.125, 0.65, 0.125, 0.5, 0.1562, 0.5, 0.1562, 0.65, 0.1406, 0.65, 0.1406, 0.5, 0.1719, 0.5, 0.1719, 0.65, 0.1562, 0.65, 0.1562, 0.5, 0.1875, 0.5, 0.1875, 0.65, 0.1719, 0.65, 0.1719, 0.5, 0.2031, 0.5, 0.2031, 0.65, 0.1875, 0.65, 0.1875, 0.5, 0.2188, 0.5, 0.2188, 0.65, 0.2031, 0.65, 0.2031, 0.5, 0.2344, 0.5, 0.2344, 0.65, 0.2188, 0.65, 0.2188, 0.5, 0.25, 0.5, 0.25, 0.65, 0.2344, 0.65, 0.2344, 0.5, 0.2656, 0.5, 0.2656, 0.65, 0.25, 0.65, 0.25, 0.5, 0.2812, 0.5, 0.2812, 0.65, 0.2656, 0.65, 0.2656, 0.5, 0.2969, 0.5, 0.2969, 0.65, 0.2812, 0.65, 0.2812, 0.5, 0.3125, 0.5, 0.3125, 0.65, 0.2969, 0.65, 0.2969, 0.5, 0.3281, 0.5, 0.3281, 0.65, 0.3125, 0.65, 0.3125, 0.5, 0.3438, 0.5, 0.3438, 0.65, 0.3281, 0.65, 0.3281, 0.5, 0.3594, 0.5, 0.3594, 0.65, 0.3438, 0.65, 0.3438, 0.5, 0.375, 0.5, 0.375, 0.65, 0.3594, 0.65, 0.3594, 0.5, 0.3906, 0.5, 0.3906, 0.65, 0.375, 0.65, 0.375, 0.5, 0.4062, 0.5, 0.4062, 0.65, 0.3906, 0.65, 0.3906, 0.5, 0.6284, 0.7126, 0.6301, 0.7999, 0.6073, 0.7973, 0.6058, 0.7172, 0.656, 0.7091, 0.656, 0.7989, 0.6302, 0.7997, 0.6284, 0.7128, 0.702, 0.7069, 0.702, 0.8019, 0.6574, 0.7996, 0.6574, 0.7123, 0.7541, 0.7058, 0.7519, 0.8014, 0.7037, 0.8014, 0.7037, 0.7058, 0.7864, 0.7047, 0.784, 0.8015, 0.7534, 0.8015, 0.7551, 0.7047, 0.8264, 0.7071, 0.8241, 0.8016, 0.7856, 0.8018, 0.7874, 0.7054, 0.8623, 0.7087, 0.8599, 0.8005, 0.8241, 0.8016, 0.8264, 0.7071, 0.3033, 0.2293, 0.3033, 0.4702, 0.2448, 0.4702, 0.2448, 0.2322, 0.3607, 0.2278, 0.3607, 0.4702, 0.3033, 0.4702, 0.3033, 0.2293, 0.7204, 0.3234, 0.7204, 0.4023, 0.6991, 0.4023, 0.6991, 0.3234, 0.7411, 0.3234, 0.7411, 0.4023, 0.7204, 0.4023, 0.7204, 0.3234, 0.76, 0.322, 0.76, 0.4013, 0.7393, 0.4013, 0.7393, 0.322, 0.6094, 0.5, 0.6094, 0.65, 0.5938, 0.65, 0.5938, 0.5, 0.625, 0.5, 0.625, 0.65, 0.6094, 0.65, 0.6094, 0.5, 0.6406, 0.5, 0.6406, 0.65, 0.625, 0.65, 0.625, 0.5, 0.6562, 0.5, 0.6562, 0.65, 0.6406, 0.65, 0.6406, 0.5, 0.6719, 0.5, 0.6719, 0.65, 0.6562, 0.65, 0.6562, 0.5, 0.6875, 0.5, 0.6875, 0.65, 0.6719, 0.65, 0.6719, 0.5, 0.7031, 0.5, 0.7031, 0.65, 0.6875, 0.65, 0.6875, 0.5, 0.7188, 0.5, 0.7188, 0.65, 0.7031, 0.65, 0.7031, 0.5, 0.7344, 0.5, 0.7344, 0.65, 0.7188, 0.65, 0.7188, 0.5, 0.75, 0.5, 0.75, 0.65, 0.7344, 0.65, 0.7344, 0.5, 0.7656, 0.5, 0.7656, 0.65, 0.75, 0.65, 0.75, 0.5, 0.7812, 0.5, 0.7813, 0.65, 0.7656, 0.65, 0.7656, 0.5, 0.7969, 0.5, 0.7969, 0.65, 0.7813, 0.65, 0.7812, 0.5, 0.8125, 0.5, 0.8125, 0.65, 0.7969, 0.65, 0.7969, 0.5, 0.8281, 0.5, 0.8281, 0.65, 0.8125, 0.65, 0.8125, 0.5, 0.8438, 0.5, 0.8438, 0.65, 0.8281, 0.65, 0.8281, 0.5, 0.8594, 0.5, 0.8594, 0.65, 0.8438, 0.65, 0.8438, 0.5, 0.875, 0.5, 0.875, 0.65, 0.8594, 0.65, 0.8594, 0.5, 0.8906, 0.5, 0.8906, 0.65, 0.875, 0.65, 0.875, 0.5, 0.9062, 0.5, 0.9062, 0.65, 0.8906, 0.65, 0.8906, 0.5, 0.9219, 0.5, 0.9219, 0.65, 0.9062, 0.65, 0.9062, 0.5, 0.9375, 0.5, 0.9375, 0.65, 0.9219, 0.65, 0.9219, 0.5, 0.9531, 0.5, 0.9531, 0.65, 0.9375, 0.65, 0.9375, 0.5, 0.9688, 0.5, 0.9688, 0.65, 0.9531, 0.65, 0.9531, 0.5, 0.9844, 0.5, 0.9844, 0.65, 0.9688, 0.65, 0.9688, 0.5, 1.0, 0.5, 1.0, 0.65, 0.9844, 0.65, 0.9844, 0.5, 0.5938, 0.65, 0.6094, 0.65, 0.6094, 0.65, 0.5938, 0.65, 0.2031, 0.7406, 0.1875, 0.7406, 0.1875, 0.7406, 0.2031, 0.7406, 0.5781, 0.65, 0.5938, 0.65, 0.5938, 0.65, 0.5781, 0.65, 1.0, 0.7406, 0.9844, 0.7406, 0.9844, 0.7406, 1.0, 0.7406, 0.1875, 0.7406, 0.1719, 0.7406, 0.1719, 0.7406, 0.1875, 0.7406, 0.5625, 0.65, 0.5781, 0.65, 0.5781, 0.65, 0.5625, 0.65, 0.9844, 0.7406, 0.9688, 0.7406, 0.9688, 0.7406, 0.9844, 0.7406, 0.1719, 0.7406, 0.1562, 0.7406, 0.1562, 0.7406, 0.1719, 0.7406, 0.5469, 0.65, 0.5625, 0.65, 0.5625, 0.65, 0.5469, 0.65, 0.9688, 0.7406, 0.9531, 0.7406, 0.9531, 0.7406, 0.9688, 0.7406, 0.1562, 0.7406, 0.1406, 0.7406, 0.1406, 0.7406, 0.1562, 0.7406, 0.5313, 0.65, 0.5469, 0.65, 0.5469, 0.65, 0.5313, 0.65, 0.9531, 0.7406, 0.9375, 0.7406, 0.9375, 0.7406, 0.9531, 0.7406, 0.1406, 0.7406, 0.125, 0.7406, 0.125, 0.7406, 0.1406, 0.7406, 0.5156, 0.65, 0.5313, 0.65, 0.5313, 0.65, 0.5156, 0.65, 0.9375, 0.7406, 0.9219, 0.7406, 0.9219, 0.7406, 0.9375, 0.7406, 0.125, 0.7406, 0.1094, 0.7406, 0.1094, 0.7406, 0.125, 0.7406, 0.5, 0.65, 0.5156, 0.65, 0.5156, 0.65, 0.5, 0.65, 0.9219, 0.7406, 0.9062, 0.7406, 0.9062, 0.7406, 0.9219, 0.7406, 0.1094, 0.7406, 0.09375, 0.7406, 0.09375, 0.7406, 0.1094, 0.7406, 0.4844, 0.65, 0.5, 0.65, 0.5, 0.65, 0.4844, 0.65, 0.9062, 0.7406, 0.8906, 0.7406, 0.8906, 0.7406, 0.9062, 0.7406, 0.09375, 0.7406, 0.07812, 0.7406, 0.07812, 0.7406, 0.09375, 0.7406, 0.4688, 0.65, 0.4844, 0.65, 0.4844, 0.65, 0.4688, 0.65, 0.8906, 0.7406, 0.875, 0.7406, 0.875, 0.7406, 0.8906, 0.7406, 0.07812, 0.7406, 0.0625, 0.7406, 0.0625, 0.7406, 0.07812, 0.7406, 0.4531, 0.65, 0.4688, 0.65, 0.4688, 0.65, 0.4531, 0.65, 0.875, 0.7406, 0.8594, 0.7406, 0.8594, 0.7406, 0.875, 0.7406, 0.0625, 0.7406, 0.04687, 0.7406, 0.04687, 0.7406, 0.0625, 0.7406, 0.4375, 0.65, 0.4531, 0.65, 0.4531, 0.65, 0.4375, 0.65, 0.8594, 0.7406, 0.8438, 0.7406, 0.8438, 0.7406, 0.8594, 0.7406, 0.04687, 0.7406, 0.03125, 0.7406, 0.03125, 0.7406, 0.04687, 0.7406, 0.4219, 0.65, 0.4375, 0.65, 0.4375, 0.65, 0.4219, 0.65, 0.8438, 0.7406, 0.8281, 0.7406, 0.8281, 0.7406, 0.8438, 0.7406, 0.03125, 0.7406, 0.01562, 0.7406, 0.01562, 0.7406, 0.03125, 0.7406, 0.4062, 0.65, 0.4219, 0.65, 0.4219, 0.65, 0.4062, 0.65, 0.8281, 0.7406, 0.8125, 0.7406, 0.8125, 0.7406, 0.8281, 0.7406, 0.01562, 0.7406, 0.0, 0.7406, 0.0, 0.7406, 0.01562, 0.7406, 0.3906, 0.65, 0.4062, 0.65, 0.4062, 0.65, 0.3906, 0.65, 0.8125, 0.7406, 0.7969, 0.7406, 0.7969, 0.7406, 0.8125, 0.7406, 0.375, 0.65, 0.3906, 0.65, 0.3906, 0.65, 0.375, 0.65, 0.7969, 0.7406, 0.7812, 0.7406, 0.7812, 0.7406, 0.7969, 0.7406, 0.3594, 0.65, 0.375, 0.65, 0.375, 0.65, 0.3594, 0.65, 0.7812, 0.7406, 0.7656, 0.7406, 0.7656, 0.7406, 0.7812, 0.7406, 0.3438, 0.65, 0.3594, 0.65, 0.3594, 0.65, 0.3438, 0.65, 0.7656, 0.7406, 0.75, 0.7406, 0.75, 0.7406, 0.7656, 0.7406, 0.3281, 0.65, 0.3438, 0.65, 0.3438, 0.65, 0.3281, 0.65, 0.75, 0.7406, 0.7344, 0.7406, 0.7344, 0.7406, 0.75, 0.7406, 0.3125, 0.65, 0.3281, 0.65, 0.3281, 0.65, 0.3125, 0.65, 0.7344, 0.7406, 0.7188, 0.7406, 0.7188, 0.7406, 0.7344, 0.7406, 0.2969, 0.65, 0.3125, 0.65, 0.3125, 0.65, 0.2969, 0.65, 0.7188, 0.7406, 0.7031, 0.7406, 0.7031, 0.7406, 0.7188, 0.7406, 0.2812, 0.65, 0.2969, 0.65, 0.2969, 0.65, 0.2812, 0.65, 0.7031, 0.7406, 0.6875, 0.7406, 0.6875, 0.7406, 0.7031, 0.7406, 0.2656, 0.65, 0.2812, 0.65, 0.2812, 0.65, 0.2656, 0.65, 0.6875, 0.7406, 0.6719, 0.7406, 0.6719, 0.7406, 0.6875, 0.7406, 0.25, 0.65, 0.2656, 0.65, 0.2656, 0.65, 0.25, 0.65, 0.6719, 0.7406, 0.6562, 0.7406, 0.6562, 0.7406, 0.6719, 0.7406, 0.2344, 0.65, 0.25, 0.65, 0.25, 0.65, 0.2344, 0.65, 0.6562, 0.7406, 0.6406, 0.7406, 0.6406, 0.7406, 0.6562, 0.7406, 0.2188, 0.65, 0.2344, 0.65, 0.2344, 0.65, 0.2188, 0.65, 0.6406, 0.7406, 0.625, 0.7406, 0.625, 0.7406, 0.6406, 0.7406, 0.2031, 0.65, 0.2188, 0.65, 0.2188, 0.65, 0.2031, 0.65, 0.625, 0.7406, 0.6094, 0.7406, 0.6094, 0.7406, 0.625, 0.7406, 1.0, 1.185e-07, 1.0, 1.0, -2.384e-07, 1.0, 1.192e-07, 0.0, 1.0, 0.0, 1.0, 1.0, -2.384e-07, 1.0, 1.192e-07, 0.0, 1.0, 0.0, 1.0, 1.0, -2.384e-07, 1.0, 1.192e-07, 0.0, 1.0, 0.0, 1.0, 1.0, -2.384e-07, 1.0, 1.192e-07, 0.0, 1.0, 0.0, 1.0, 1.0, -2.384e-07, 1.0, 1.192e-07, 0.0, 1.0, 0.0, 1.0, 1.0, -2.384e-07, 1.0, 1.192e-07, 0.0, 1.0, 0.0, 1.0, 1.0, -2.384e-07, 1.0, 1.192e-07, 0.0, 1.0, 0.0, 1.0, 1.0, -2.384e-07, 1.0, 1.192e-07, 0.0, 1.0, 0.0, 1.0, 1.0, -2.384e-07, 1.0, 1.192e-07, 0.0, 1.0, 0.0, 1.0, 1.0, -2.384e-07, 1.0, 1.192e-07, 0.0, 1.0, 0.0, 1.0, 1.0, -2.384e-07, 1.0, 1.192e-07, 0.0, 1.0, 0.0, 1.0, 1.0, -2.384e-07, 1.0, 1.192e-07, 0.0, 1.0, 0.0, 1.0, 1.0, -2.384e-07, 1.0, 1.192e-07, 0.0, 1.0, 0.0, 1.0, 1.0, -2.384e-07, 1.0, 1.192e-07, 0.0, 1.0, 0.0, 1.0, 1.0, -2.384e-07, 1.0, 1.192e-07, 0.0, 1.0, 0.0, 1.0, 1.0, -2.384e-07, 1.0, 1.192e-07, 0.0, 1.0, 0.0, 1.0, 1.0, -2.384e-07, 1.0, 1.192e-07, 0.0, 1.0, 0.0, 1.0, 1.0, -2.384e-07, 1.0, 1.192e-07, 0.0, 1.0, 0.0, 1.0, 1.0, -2.384e-07, 1.0, 1.192e-07, 0.0, 1.0, 0.0, 1.0, 1.0, -2.384e-07, 1.0, 1.192e-07, 0.0, 1.0, 0.0, 1.0, 1.0, -2.384e-07, 1.0, 1.192e-07, 0.0, 1.0, 0.0, 1.0, 1.0, -2.384e-07, 1.0, 1.192e-07, 0.0, 1.0, 0.0, 1.0, 1.0, -2.384e-07, 1.0, 1.192e-07, 0.0, 1.0, 0.0, 1.0, 1.0, -2.384e-07, 1.0, 1.192e-07, 0.0, 1.0, 0.0, 1.0, 1.0, -2.384e-07, 1.0, 1.192e-07, 0.0, 1.0, 0.0, 1.0, 1.0, -2.384e-07, 1.0, 1.192e-07, 0.0, 1.0, 0.0, 1.0, 1.0, -2.384e-07, 1.0, 1.192e-07, 0.0, 1.0, 0.0, 1.0, 1.0, -2.384e-07, 1.0, 1.192e-07, 0.0, 1.0, 0.0, 1.0, 1.0, -2.384e-07, 1.0, 1.192e-07, 0.0, 1.0, 0.0, 1.0, 1.0, -2.384e-07, 1.0, 1.192e-07, 0.0, 1.0, 0.0, 1.0, 1.0, -2.384e-07, 1.0, 1.192e-07, 0.0, 1.0, 0.0, 1.0, 1.0, -2.384e-07, 1.0, 1.192e-07, 0.0, 1.0, 0.0, 1.0, 1.0, -2.384e-07, 1.0, 1.192e-07, 0.0, 1.0, 0.0, 1.0, 1.0, -2.384e-07, 1.0, 1.192e-07, 0.0, 1.0, 0.0, 1.0, 1.0, -2.384e-07, 1.0, 1.192e-07, 0.0, 1.0, 0.0, 1.0, 1.0, -2.384e-07, 1.0, 1.192e-07, 0.0, 1.0, 0.0, 1.0, 1.0, -2.384e-07, 1.0, 1.192e-07, 0.0, 1.0, 0.0, 1.0, 1.0, -2.384e-07, 1.0, 1.192e-07, 0.0, 1.0, 0.0, 1.0, 1.0, -2.384e-07, 1.0, 1.192e-07, 0.0, 1.0, 0.0, 1.0, 1.0, -2.384e-07, 1.0, 1.192e-07, 0.0, 1.0, 0.0, 1.0, 1.0, -2.384e-07, 1.0, 1.192e-07, 0.0, 1.0, 0.0, 1.0, 1.0, -2.384e-07, 1.0, 1.192e-07, 0.0, 1.0, 0.0, 1.0, 1.0, -2.384e-07, 1.0, 1.192e-07, 0.0, 1.0, 0.0, 1.0, 1.0, -2.384e-07, 1.0, 1.192e-07, 0.0, 1.0, 0.0, 1.0, 1.0, -2.384e-07, 1.0, 1.192e-07, 0.0, 1.0, 0.0, 1.0, 1.0, -2.384e-07, 1.0, 1.192e-07, 0.0, 1.0, 0.0, 1.0, 1.0, -2.384e-07, 1.0, 1.192e-07, 0.0, 1.0, 0.0, 1.0, 1.0, -2.384e-07, 1.0, 1.192e-07, 0.0, 1.0, 0.0, 1.0, 1.0, -2.384e-07, 1.0, 1.192e-07, 0.0, 1.0, 0.0, 1.0, 1.0, -2.384e-07, 1.0, 1.192e-07, 0.0, 1.0, 0.0, 1.0, 1.0, -2.384e-07, 1.0, 1.192e-07, 0.0, 1.0, 0.0, 1.0, 1.0, -2.384e-07, 1.0, 1.192e-07, 0.0, 1.0, 0.0, 1.0, 1.0, -2.384e-07, 1.0, 1.192e-07, 0.0, 1.0, 0.0, 1.0, 1.0, -2.384e-07, 1.0, 1.192e-07, 0.0, 1.0, 0.0, 1.0, 1.0, -2.384e-07, 1.0, 1.192e-07, 0.0, 1.0, 0.0, 1.0, 1.0, -2.384e-07, 1.0, 1.192e-07, 0.0, 1.0, 0.0, 1.0, 1.0, -2.384e-07, 1.0, 1.192e-07, 0.0, 1.0, 0.0, 1.0, 1.0, -2.384e-07, 1.0, 1.192e-07, 0.0, 1.0, 0.0, 1.0, 1.0, -2.384e-07, 1.0, 1.192e-07, 0.0, 1.0, 0.0, 1.0, 1.0, -2.384e-07, 1.0, 1.192e-07, 0.0, 1.0, 0.0, 1.0, 1.0, -2.384e-07, 1.0, 1.192e-07, 0.0, 1.0, 0.0, 1.0, 1.0, -2.384e-07, 1.0, 1.192e-07, 0.0, 1.0, 0.0, 1.0, 1.0, -2.384e-07, 1.0, 1.192e-07, 0.0, 1.0, 0.0, 1.0, 1.0, -2.384e-07, 1.0, 1.192e-07, 1.185e-07, 0.9531, 0.7406, 0.9375, 0.7406, 0.9375, 0.7406, 0.9531, 0.7406, 0.3438, 0.65, 0.3594, 0.65, 0.3594, 0.65, 0.3438, 0.65, 0.1406, 0.7406, 0.125, 0.7406, 0.125, 0.7406, 0.1406, 0.7406, 0.9375, 0.7406, 0.9219, 0.7406, 0.9219, 0.7406, 0.9375, 0.7406, 0.3281, 0.65, 0.3438, 0.65, 0.3438, 0.65, 0.3281, 0.65, 0.125, 0.7406, 0.1094, 0.7406, 0.1094, 0.7406, 0.125, 0.7406, 0.9219, 0.7406, 0.9062, 0.7406, 0.9062, 0.7406, 0.9219, 0.7406, 0.3125, 0.65, 0.3281, 0.65, 0.3281, 0.65, 0.3125, 0.65, 0.1094, 0.7406, 0.09375, 0.7406, 0.09375, 0.7406, 0.1094, 0.7406, 0.9062, 0.7406, 0.8906, 0.7406, 0.8906, 0.7406, 0.9062, 0.7406, 0.2969, 0.65, 0.3125, 0.65, 0.3125, 0.65, 0.2969, 0.65, 0.09375, 0.7406, 0.07812, 0.7406, 0.07812, 0.7406, 0.09375, 0.7406, 0.8906, 0.7406, 0.875, 0.7406, 0.875, 0.7406, 0.8906, 0.7406, 0.2812, 0.65, 0.2969, 0.65, 0.2969, 0.65, 0.2812, 0.65, 0.07812, 0.7406, 0.0625, 0.7406, 0.0625, 0.7406, 0.07812, 0.7406, 0.875, 0.7406, 0.8594, 0.7406, 0.8594, 0.7406, 0.875, 0.7406, 0.2656, 0.65, 0.2812, 0.65, 0.2812, 0.65, 0.2656, 0.65, 0.0625, 0.7406, 0.04687, 0.7406, 0.04687, 0.7406, 0.0625, 0.7406, 0.8594, 0.7406, 0.8438, 0.7406, 0.8438, 0.7406, 0.8594, 0.7406, 0.25, 0.65, 0.2656, 0.65, 0.2656, 0.65, 0.25, 0.65, 0.04687, 0.7406, 0.03125, 0.7406, 0.03125, 0.7406, 0.04687, 0.7406, 0.8438, 0.7406, 0.8281, 0.7406, 0.8281, 0.7406, 0.8438, 0.7406, 0.2344, 0.65, 0.25, 0.65, 0.25, 0.65, 0.2344, 0.65, 0.03125, 0.7406, 0.01562, 0.7406, 0.01562, 0.7406, 0.03125, 0.7406, 0.8281, 0.7406, 0.8125, 0.7406, 0.8125, 0.7406, 0.8281, 0.7406, 0.2188, 0.65, 0.2344, 0.65, 0.2344, 0.65, 0.2188, 0.65, 0.01562, 0.7406, 0.0, 0.7406, 0.0, 0.7406, 0.01562, 0.7406, 0.8125, 0.7406, 0.7969, 0.7406, 0.7969, 0.7406, 0.8125, 0.7406, 0.2031, 0.65, 0.2188, 0.65, 0.2188, 0.65, 0.2031, 0.65, 0.7969, 0.7406, 0.7812, 0.7406, 0.7812, 0.7406, 0.7969, 0.7406, 0.1875, 0.65, 0.2031, 0.65, 0.2031, 0.65, 0.1875, 0.65, 0.9844, 0.65, 1.0, 0.65, 1.0, 0.65, 0.9844, 0.65, 0.7812, 0.7406, 0.7656, 0.7406, 0.7656, 0.7406, 0.7812, 0.7406, 0.1719, 0.65, 0.1875, 0.65, 0.1875, 0.65, 0.1719, 0.65, 0.9688, 0.65, 0.9844, 0.65, 0.9844, 0.65, 0.9688, 0.65, 0.7656, 0.7406, 0.75, 0.7406, 0.75, 0.7406, 0.7656, 0.7406, 0.1562, 0.65, 0.1719, 0.65, 0.1719, 0.65, 0.1562, 0.65, 0.9531, 0.65, 0.9688, 0.65, 0.9688, 0.65, 0.9531, 0.65, 0.75, 0.7406, 0.7344, 0.7406, 0.7344, 0.7406, 0.75, 0.7406, 0.1406, 0.65, 0.1562, 0.65, 0.1562, 0.65, 0.1406, 0.65, 0.9375, 0.65, 0.9531, 0.65, 0.9531, 0.65, 0.9375, 0.65, 0.7344, 0.7406, 0.7188, 0.7406, 0.7188, 0.7406, 0.7344, 0.7406, 0.125, 0.65, 0.1406, 0.65, 0.1406, 0.65, 0.125, 0.65, 0.9219, 0.65, 0.9375, 0.65, 0.9375, 0.65, 0.9219, 0.65, 0.7188, 0.7406, 0.7031, 0.7406, 0.7031, 0.7406, 0.7188, 0.7406, 0.1094, 0.65, 0.125, 0.65, 0.125, 0.65, 0.1094, 0.65, 0.9062, 0.65, 0.9219, 0.65, 0.9219, 0.65, 0.9062, 0.65, 0.7031, 0.7406, 0.6875, 0.7406, 0.6875, 0.7406, 0.7031, 0.7406, 0.09375, 0.65, 0.1094, 0.65, 0.1094, 0.65, 0.09375, 0.65, 0.8906, 0.65, 0.9062, 0.65, 0.9062, 0.65, 0.8906, 0.65, 0.6875, 0.7406, 0.6719, 0.7406, 0.6719, 0.7406, 0.6875, 0.7406, 0.07812, 0.65, 0.09375, 0.65, 0.09375, 0.65, 0.07812, 0.65, 0.875, 0.65, 0.8906, 0.65, 0.8906, 0.65, 0.875, 0.65, 0.6719, 0.7406, 0.6562, 0.7406, 0.6562, 0.7406, 0.6719, 0.7406, 0.0625, 0.65, 0.07812, 0.65, 0.07812, 0.65, 0.0625, 0.65, 0.8594, 0.65, 0.875, 0.65, 0.875, 0.65, 0.8594, 0.65, 0.6562, 0.7406, 0.6406, 0.7406, 0.6406, 0.7406, 0.6562, 0.7406, 0.04688, 0.65, 0.0625, 0.65, 0.0625, 0.65, 0.04688, 0.65, 0.8438, 0.65, 0.8594, 0.65, 0.8594, 0.65, 0.8438, 0.65, 0.6406, 0.7406, 0.625, 0.7406, 0.625, 0.7406, 0.6406, 0.7406, 0.03125, 0.65, 0.04688, 0.65, 0.04688, 0.65, 0.03125, 0.65, 0.8281, 0.65, 0.8438, 0.65, 0.8438, 0.65, 0.8281, 0.65, 0.625, 0.7406, 0.6094, 0.7406, 0.6094, 0.7406, 0.625, 0.7406, 0.01562, 0.65, 0.03125, 0.65, 0.03125, 0.65, 0.01562, 0.65, 0.2188, 0.7406, 0.2031, 0.7406, 0.2031, 0.7406, 0.2188, 0.7406, 0.6094, 0.65, 0.625, 0.65, 0.625, 0.65, 0.6094, 0.65, 0.2344, 0.7406, 0.2188, 0.7406, 0.2188, 0.7406, 0.2344, 0.7406, 0.625, 0.65, 0.6406, 0.65, 0.6406, 0.65, 0.625, 0.65, 0.25, 0.7406, 0.2344, 0.7406, 0.2344, 0.7406, 0.25, 0.7406, 0.6406, 0.65, 0.6562, 0.65, 0.6562, 0.65, 0.6406, 0.65, 0.2656, 0.7406, 0.25, 0.7406, 0.25, 0.7406, 0.2656, 0.7406, 0.6562, 0.65, 0.6719, 0.65, 0.6719, 0.65, 0.6562, 0.65, 0.2812, 0.7406, 0.2656, 0.7406, 0.2656, 0.7406, 0.2812, 0.7406, 0.6719, 0.65, 0.6875, 0.65, 0.6875, 0.65, 0.6719, 0.65, 0.2969, 0.7406, 0.2812, 0.7406, 0.2812, 0.7406, 0.2969, 0.7406, 0.6875, 0.65, 0.7031, 0.65, 0.7031, 0.65, 0.6875, 0.65, 0.3125, 0.7406, 0.2969, 0.7406, 0.2969, 0.7406, 0.3125, 0.7406, 0.7031, 0.65, 0.7188, 0.65, 0.7188, 0.65, 0.7031, 0.65, 0.3281, 0.7406, 0.3125, 0.7406, 0.3125, 0.7406, 0.3281, 0.7406, 0.7188, 0.65, 0.7344, 0.65, 0.7344, 0.65, 0.7188, 0.65, 0.3438, 0.7406, 0.3281, 0.7406, 0.3281, 0.7406, 0.3438, 0.7406, 0.7344, 0.65, 0.75, 0.65, 0.75, 0.65, 0.7344, 0.65, 0.3594, 0.7406, 0.3438, 0.7406, 0.3438, 0.7406, 0.3594, 0.7406, 0.75, 0.65, 0.7656, 0.65, 0.7656, 0.65, 0.75, 0.65, 0.375, 0.7406, 0.3594, 0.7406, 0.3594, 0.7406, 0.375, 0.7406, 0.7656, 0.65, 0.7813, 0.65, 0.7813, 0.65, 0.7656, 0.65, 0.3906, 0.7406, 0.375, 0.7406, 0.375, 0.7406, 0.3906, 0.7406, 0.7813, 0.65, 0.7969, 0.65, 0.7969, 0.65, 0.7813, 0.65, 0.4062, 0.7406, 0.3906, 0.7406, 0.3906, 0.7406, 0.4062, 0.7406, 0.7969, 0.65, 0.8125, 0.65, 0.8125, 0.65, 0.7969, 0.65, 0.4219, 0.7406, 0.4062, 0.7406, 0.4062, 0.7406, 0.4219, 0.7406, 0.0, 0.65, 0.01562, 0.65, 0.01562, 0.65, 0.0, 0.65, 0.8125, 0.65, 0.8281, 0.65, 0.8281, 0.65, 0.8125, 0.65, 0.4375, 0.7406, 0.4219, 0.7406, 0.4219, 0.7406, 0.4375, 0.7406, 0.01562, 0.65, 0.03125, 0.65, 0.03125, 0.65, 0.01562, 0.65, 0.8281, 0.65, 0.8438, 0.65, 0.8438, 0.65, 0.8281, 0.65, 0.4531, 0.7406, 0.4375, 0.7406, 0.4375, 0.7406, 0.4531, 0.7406, 0.03125, 0.65, 0.04688, 0.65, 0.04688, 0.65, 0.03125, 0.65, 0.8438, 0.65, 0.8594, 0.65, 0.8594, 0.65, 0.8438, 0.65, 0.4688, 0.7406, 0.4531, 0.7406, 0.4531, 0.7406, 0.4688, 0.7406, 0.04688, 0.65, 0.0625, 0.65, 0.0625, 0.65, 0.04688, 0.65, 0.8594, 0.65, 0.875, 0.65, 0.875, 0.65, 0.8594, 0.65, 0.4844, 0.7406, 0.4688, 0.7406, 0.4688, 0.7406, 0.4844, 0.7406, 0.0625, 0.65, 0.07812, 0.65, 0.07812, 0.65, 0.0625, 0.65, 0.875, 0.65, 0.8906, 0.65, 0.8906, 0.65, 0.875, 0.65, 0.5, 0.7406, 0.4844, 0.7406, 0.4844, 0.7406, 0.5, 0.7406, 0.07812, 0.65, 0.09375, 0.65, 0.09375, 0.65, 0.07812, 0.65, 0.8906, 0.65, 0.9062, 0.65, 0.9062, 0.65, 0.8906, 0.65, 0.5156, 0.7406, 0.5, 0.7406, 0.5, 0.7406, 0.5156, 0.7406, 0.09375, 0.65, 0.1094, 0.65, 0.1094, 0.65, 0.09375, 0.65, 0.9062, 0.65, 0.9219, 0.65, 0.9219, 0.65, 0.9062, 0.65, 0.5312, 0.7406, 0.5156, 0.7406, 0.5156, 0.7406, 0.5312, 0.7406, 0.1094, 0.65, 0.125, 0.65, 0.125, 0.65, 0.1094, 0.65, 0.9219, 0.65, 0.9375, 0.65, 0.9375, 0.65, 0.9219, 0.65, 0.5469, 0.7406, 0.5312, 0.7406, 0.5312, 0.7406, 0.5469, 0.7406, 0.125, 0.65, 0.1406, 0.65, 0.1406, 0.65, 0.125, 0.65, 0.9375, 0.65, 0.9531, 0.65, 0.9531, 0.65, 0.9375, 0.65, 0.5625, 0.7406, 0.5469, 0.7406, 0.5469, 0.7406, 0.5625, 0.7406, 0.1406, 0.65, 0.1562, 0.65, 0.1562, 0.65, 0.1406, 0.65, 0.9531, 0.65, 0.9688, 0.65, 0.9688, 0.65, 0.9531, 0.65, 0.5781, 0.7406, 0.5625, 0.7406, 0.5625, 0.7406, 0.5781, 0.7406, 0.1562, 0.65, 0.1719, 0.65, 0.1719, 0.65, 0.1562, 0.65, 0.9688, 0.65, 0.9844, 0.65, 0.9844, 0.65, 0.9688, 0.65, 0.5938, 0.7406, 0.5781, 0.7406, 0.5781, 0.7406, 0.5938, 0.7406, 0.1719, 0.65, 0.1875, 0.65, 0.1875, 0.65, 0.1719, 0.65, 0.9844, 0.65, 1.0, 0.65, 1.0, 0.65, 0.9844, 0.65, 0.6094, 0.7406, 0.5938, 0.7406, 0.5938, 0.7406, 0.6094, 0.7406, 0.1875, 0.65, 0.2031, 0.65, 0.2031, 0.65, 0.1875, 0.65, 0.5, -0.007692, 0.5, 1.008, 0.007576, 1.008, 0.007576, -0.007692, 0.9924, -0.007692, 0.9924, 1.008, 0.5, 1.008, 0.5, -0.007692, 0.5, -0.007692, 0.5, 1.008, 0.007576, 1.008, 0.007576, -0.007692, 0.9924, -0.007692, 0.9924, 1.008, 0.5, 1.008, 0.5, -0.007692, 0.5, -0.007692, 0.5, 1.008, 0.007576, 1.008, 0.007576, -0.007692, 0.9924, -0.007692, 0.9924, 1.008, 0.5, 1.008, 0.5, -0.007692, 0.5, -0.007692, 0.5, 1.008, 0.007576, 1.008, 0.007576, -0.007692, 0.9924, -0.007692, 0.9924, 1.008, 0.5, 1.008, 0.5, -0.007692, 0.5, -0.007692, 0.5, 1.008, 0.007576, 1.008, 0.007576, -0.007692, 0.9924, -0.007692, 0.9924, 1.008, 0.5, 1.008, 0.5, -0.007692, 0.5, -0.007692, 0.5, 1.008, 0.007576, 1.008, 0.007576, -0.007692, 0.9924, -0.007692, 0.9924, 1.008, 0.5, 1.008, 0.5, -0.007692, 0.5, -0.007692, 0.5, 1.008, 0.007576, 1.008, 0.007576, -0.007692, 0.9924, -0.007692, 0.9924, 1.008, 0.5, 1.008, 0.5, -0.007692, 0.5, -0.007692, 0.5, 1.008, 0.007576, 1.008, 0.007576, -0.007692, 0.9924, -0.007692, 0.9924, 1.008, 0.5, 1.008, 0.5, -0.007692, 0.5, -0.007692, 0.5, 1.008, 0.007576, 1.008, 0.007576, -0.007692, 0.9924, -0.007692, 0.9924, 1.008, 0.5, 1.008, 0.5, -0.007692, 0.5, -0.007692, 0.5, 1.008, 0.007576, 1.008, 0.007576, -0.007692, 0.9924, -0.007692, 0.9924, 1.008, 0.5, 1.008, 0.5, -0.007692, 0.5, -0.007692, 0.5, 1.008, 0.007576, 1.008, 0.007576, -0.007692, 0.9924, -0.007692, 0.9924, 1.008, 0.5, 1.008, 0.5, -0.007692, 0.5, -0.007692, 0.5, 1.008, 0.007576, 1.008, 0.007576, -0.007692, 0.9924, -0.007692, 0.9924, 1.008, 0.5, 1.008, 0.5, -0.007692, 0.5, -0.007692, 0.5, 1.008, 0.007576, 1.008, 0.007576, -0.007692, 0.9924, -0.007692, 0.9924, 1.008, 0.5, 1.008, 0.5, -0.007692, 0.5, -0.007692, 0.5, 1.008, 0.007576, 1.008, 0.007576, -0.007692, 0.9924, -0.007692, 0.9924, 1.008, 0.5, 1.008, 0.5, -0.007692, 0.5, -0.007692, 0.5, 1.008, 0.007576, 1.008, 0.007576, -0.007692, 0.9924, -0.007692, 0.9924, 1.008, 0.5, 1.008, 0.5, -0.007692, 1.0, 0.5, 5.031e-08, 0.5, 9.999e-08, 0.0, 1.0, 5.691e-08, 0.9924, -0.007692, 0.9924, 1.008, 0.5, 1.008, 0.5, -0.007692, 0.5, -0.007692, 0.5, 1.008, 0.007576, 1.008, 0.007576, -0.007692, 0.9924, -0.007692, 0.9924, 1.008, 0.5, 1.008, 0.5, -0.007692, 0.5, -0.007692, 0.5, 1.008, 0.007576, 1.008, 0.007576, -0.007692, 0.9924, -0.007692, 0.9924, 1.008, 0.5, 1.008, 0.5, -0.007692, 0.5, -0.007692, 0.5, 1.008, 0.007576, 1.008, 0.007576, -0.007692, 0.9924, -0.007692, 0.9924, 1.008, 0.5, 1.008, 0.5, -0.007692, 0.5, -0.007692, 0.5, 1.008, 0.007576, 1.008, 0.007576, -0.007692, 0.9924, -0.007692, 0.9924, 1.008, 0.5, 1.008, 0.5, -0.007692, 0.5, -0.007692, 0.5, 1.008, 0.007576, 1.008, 0.007576, -0.007692, 0.9924, -0.007692, 0.9924, 1.008, 0.5, 1.008, 0.5, -0.007692, 0.5, -0.007692, 0.5, 1.008, 0.007576, 1.008, 0.007576, -0.007692, 0.9924, -0.007692, 0.9924, 1.008, 0.5, 1.008, 0.5, -0.007692, 0.5, -0.007692, 0.5, 1.008, 0.007576, 1.008, 0.007576, -0.007692, 0.9924, -0.007692, 0.9924, 1.008, 0.5, 1.008, 0.5, -0.007692, 0.5, -0.007692, 0.5, 1.008, 0.007576, 1.008, 0.007576, -0.007692, 0.9924, -0.007692, 0.9924, 1.008, 0.5, 1.008, 0.5, -0.007692, 0.5, -0.007692, 0.5, 1.008, 0.007576, 1.008, 0.007576, -0.007692, 0.9924, -0.007692, 0.9924, 1.008, 0.5, 1.008, 0.5, -0.007692, 0.5, -0.007692, 0.5, 1.008, 0.007576, 1.008, 0.007576, -0.007692, 0.9924, -0.007692, 0.9924, 1.008, 0.5, 1.008, 0.5, -0.007692, 0.5, -0.007692, 0.5, 1.008, 0.007576, 1.008, 0.007576, -0.007692, 0.9924, -0.007692, 0.9924, 1.008, 0.5, 1.008, 0.5, -0.007692, 0.5, -0.007692, 0.5, 1.008, 0.007576, 1.008, 0.007576, -0.007692, 0.9924, -0.007692, 0.9924, 1.008, 0.5, 1.008, 0.5, -0.007692, 0.5, -0.007692, 0.5, 1.008, 0.007576, 1.008, 0.007576, -0.007692, 0.9924, -0.007692, 0.9924, 1.008, 0.5, 1.008, 0.5, -0.007692, 0.5, -0.007692, 0.5, 1.008, 0.007576, 1.008, 0.007576, -0.007692, 0.9924, -0.007692, 0.9924, 1.008, 0.5, 1.008, 0.5, -0.007692, 0.5, -0.007692, 0.5, 1.008, 0.007576, 1.008, 0.007576, -0.007692, 0.9924, -0.007692, 0.9924, 1.008, 0.5, 1.008, 0.5, -0.007692, 0.5, -0.007692, 0.5, 1.008, 0.007576, 1.008, 0.007576, -0.007692, 0.9924, -0.007692, 0.9924, 1.008, 0.5, 1.008, 0.5, -0.007692, 0.1562, 0.7406, 0.1406, 0.7406, 0.1406, 0.7406, 0.1562, 0.7406, 0.3594, 0.65, 0.375, 0.65, 0.375, 0.65, 0.3594, 0.65, 0.9688, 0.7406, 0.9531, 0.7406, 0.9531, 0.7406, 0.9688, 0.7406, 0.1719, 0.7406, 0.1562, 0.7406, 0.1562, 0.7406, 0.1719, 0.7406, 0.375, 0.65, 0.3906, 0.65, 0.3906, 0.65, 0.375, 0.65, 0.9844, 0.7406, 0.9688, 0.7406, 0.9688, 0.7406, 0.9844, 0.7406, 0.1875, 0.7406, 0.1719, 0.7406, 0.1719, 0.7406, 0.1875, 0.7406, 0.3906, 0.65, 0.4062, 0.65, 0.4062, 0.65, 0.3906, 0.65, 1.0, 0.7406, 0.9844, 0.7406, 0.9844, 0.7406, 1.0, 0.7406, 0.2031, 0.7406, 0.1875, 0.7406, 0.1875, 0.7406, 0.2031, 0.7406, 0.4062, 0.65, 0.4219, 0.65, 0.4219, 0.65, 0.4062, 0.65, 0.2188, 0.7406, 0.2031, 0.7406, 0.2031, 0.7406, 0.2188, 0.7406, 0.4219, 0.65, 0.4375, 0.65, 0.4375, 0.65, 0.4219, 0.65, 0.2344, 0.7406, 0.2188, 0.7406, 0.2188, 0.7406, 0.2344, 0.7406, 0.4375, 0.65, 0.4531, 0.65, 0.4531, 0.65, 0.4375, 0.65, 0.25, 0.7406, 0.2344, 0.7406, 0.2344, 0.7406, 0.25, 0.7406, 0.4531, 0.65, 0.4688, 0.65, 0.4688, 0.65, 0.4531, 0.65, 0.2656, 0.7406, 0.25, 0.7406, 0.25, 0.7406, 0.2656, 0.7406, 0.4688, 0.65, 0.4844, 0.65, 0.4844, 0.65, 0.4688, 0.65, 0.2812, 0.7406, 0.2656, 0.7406, 0.2656, 0.7406, 0.2812, 0.7406, 0.4844, 0.65, 0.5, 0.65, 0.5, 0.65, 0.4844, 0.65, 0.2969, 0.7406, 0.2812, 0.7406, 0.2812, 0.7406, 0.2969, 0.7406, 0.5, 0.65, 0.5156, 0.65, 0.5156, 0.65, 0.5, 0.65, 0.3125, 0.7406, 0.2969, 0.7406, 0.2969, 0.7406, 0.3125, 0.7406, 0.5156, 0.65, 0.5313, 0.65, 0.5313, 0.65, 0.5156, 0.65, 0.3281, 0.7406, 0.3125, 0.7406, 0.3125, 0.7406, 0.3281, 0.7406, 0.5313, 0.65, 0.5469, 0.65, 0.5469, 0.65, 0.5313, 0.65, 0.3438, 0.7406, 0.3281, 0.7406, 0.3281, 0.7406, 0.3438, 0.7406, 0.5469, 0.65, 0.5625, 0.65, 0.5625, 0.65, 0.5469, 0.65, 0.3594, 0.7406, 0.3438, 0.7406, 0.3438, 0.7406, 0.3594, 0.7406, 0.5625, 0.65, 0.5781, 0.65, 0.5781, 0.65, 0.5625, 0.65, 0.375, 0.7406, 0.3594, 0.7406, 0.3594, 0.7406, 0.375, 0.7406, 0.5781, 0.65, 0.5938, 0.65, 0.5938, 0.65, 0.5781, 0.65, 0.3906, 0.7406, 0.375, 0.7406, 0.375, 0.7406, 0.3906, 0.7406, 0.5938, 0.65, 0.6094, 0.65, 0.6094, 0.65, 0.5938, 0.65, 0.4062, 0.7406, 0.3906, 0.7406, 0.3906, 0.7406, 0.4062, 0.7406, 0.6094, 0.65, 0.625, 0.65, 0.625, 0.65, 0.6094, 0.65, 0.4219, 0.7406, 0.4062, 0.7406, 0.4062, 0.7406, 0.4219, 0.7406, 0.625, 0.65, 0.6406, 0.65, 0.6406, 0.65, 0.625, 0.65, 0.4375, 0.7406, 0.4219, 0.7406, 0.4219, 0.7406, 0.4375, 0.7406, 0.6406, 0.65, 0.6562, 0.65, 0.6562, 0.65, 0.6406, 0.65, 0.4531, 0.7406, 0.4375, 0.7406, 0.4375, 0.7406, 0.4531, 0.7406, 0.6562, 0.65, 0.6719, 0.65, 0.6719, 0.65, 0.6562, 0.65, 0.4688, 0.7406, 0.4531, 0.7406, 0.4531, 0.7406, 0.4688, 0.7406, 0.6719, 0.65, 0.6875, 0.65, 0.6875, 0.65, 0.6719, 0.65, 0.4844, 0.7406, 0.4688, 0.7406, 0.4688, 0.7406, 0.4844, 0.7406, 0.6875, 0.65, 0.7031, 0.65, 0.7031, 0.65, 0.6875, 0.65, 0.5, 0.7406, 0.4844, 0.7406, 0.4844, 0.7406, 0.5, 0.7406, 0.7031, 0.65, 0.7188, 0.65, 0.7188, 0.65, 0.7031, 0.65, 0.5156, 0.7406, 0.5, 0.7406, 0.5, 0.7406, 0.5156, 0.7406, 0.7188, 0.65, 0.7344, 0.65, 0.7344, 0.65, 0.7188, 0.65, 0.5312, 0.7406, 0.5156, 0.7406, 0.5156, 0.7406, 0.5312, 0.7406, 0.7344, 0.65, 0.75, 0.65, 0.75, 0.65, 0.7344, 0.65, 0.5469, 0.7406, 0.5312, 0.7406, 0.5312, 0.7406, 0.5469, 0.7406, 0.75, 0.65, 0.7656, 0.65, 0.7656, 0.65, 0.75, 0.65, 0.5625, 0.7406, 0.5469, 0.7406, 0.5469, 0.7406, 0.5625, 0.7406, 0.7656, 0.65, 0.7813, 0.65, 0.7813, 0.65, 0.7656, 0.65, 0.5781, 0.7406, 0.5625, 0.7406, 0.5625, 0.7406, 0.5781, 0.7406, 0.7813, 0.65, 0.7969, 0.65, 0.7969, 0.65, 0.7813, 0.65, 0.5938, 0.7406, 0.5781, 0.7406, 0.5781, 0.7406, 0.5938, 0.7406, 0.7969, 0.65, 0.8125, 0.65, 0.8125, 0.65, 0.7969, 0.65, 0.0, 0.65, 0.01562, 0.65, 0.01562, 0.65, 0.0, 0.65, 0.6094, 0.7406, 0.5938, 0.7406, 0.5938, 0.7406, 0.6094, 0.7406, 0.8125, 0.65, 0.8281, 0.65, 0.8281, 0.65, 0.8125, 0.65])
me_cylinder.materials.append(mat_material_001)
me_cylinder.materials.append(mat_window)
me_cylinder.materials.append(mat_white)
me_cylinder.update()
me_plane = bpy.data.meshes.new('Plane')
me_plane.from_pydata([(-1.0, -1.0, 0.0), (1.0, -1.0, 0.0), (-1.0, 1.0, 0.0), (1.0, 1.0, 0.0)], [], [(0, 1, 3, 2)])
_uv = me_plane.uv_layers.new(name='UVMap')
_uv.uv.foreach_set('vector', [0.0, 1.0, 7.55e-08, 0.0, 1.0, 7.55e-08, 1.0, 1.0])
me_plane.materials.append(mat_white)
me_plane.update()
me_plane_001 = bpy.data.meshes.new('Plane.001')
me_plane_001.from_pydata([(-1.0, -1.0, 0.0), (1.0, -1.0, 0.0), (-1.0, 1.0, 0.0), (1.0, 1.0, 0.0)], [], [(0, 1, 3, 2)])
_uv = me_plane_001.uv_layers.new(name='UVMap')
_uv.uv.foreach_set('vector', [0.0, 0.0, 1.0, 0.0, 1.0, 1.0, 0.0, 1.0])
me_plane_001.update()
me_plane_002 = bpy.data.meshes.new('Plane.002')
me_plane_002.from_pydata([(-1.0, -1.0, 0.0), (1.0, -1.0, 0.0), (-1.0, 1.0, 0.0), (1.0, 1.0, 0.0)], [], [(0, 1, 3, 2)])
_uv = me_plane_002.uv_layers.new(name='UVMap')
_uv.uv.foreach_set('vector', [0.0, 0.0, 1.0, 0.0, 1.0, 1.0, 0.0, 1.0])
me_plane_002.update()

# ---- objects
ob_cylinder = bpy.data.objects.new('Cylinder', me_cylinder)
ob_plane = bpy.data.objects.new('Plane', me_plane)
ob_plane_001 = bpy.data.objects.new('Plane.001', me_plane_001)
ob_plane_002 = bpy.data.objects.new('Plane.002', me_plane_002)

# ---- transforms, parenting, visibility, modifiers, constraints
ob_cylinder.location = (0.0, 0.0, 4.0)
_m = ob_cylinder.modifiers.new('Smooth by Angle', 'NODES')
_m.node_group = ng_smooth_by_angle
_m.use_pin_to_last = True
_m.show_group_selector = False
ob_plane.location = (0.0, 0.0, 23.92)
ob_plane.scale = (4.595, 4.595, 4.595)
ob_plane_001.location = (0.0, 0.0, 0.0)
ob_plane_002.location = (0.0, 0.0, 0.0)

# ---- collection membership
col_collection.objects.link(ob_cylinder)
col_collection.objects.link(ob_plane)
col_collection.objects.link(ob_plane_001)
col_collection.objects.link(ob_plane_002)

# ---- scene / render settings (as saved in the file)
scene.frame_start = 1; scene.frame_end = 250; scene.frame_set(1)
scene.render.engine = 'CYCLES'
scene.cycles.samples = 64
scene.cycles.sampling_pattern = 'TABULATED_SOBOL'
scene.cycles.bake_type = 'DIFFUSE'
bpy.context.view_layer.update()

# ---- added for rendering (the .blend has no active camera and no usable light): camera, sun
cam_auto = bpy.data.cameras.new('AutoCamera')
cam_auto.lens = 50.0
cam_auto.sensor_width = 36.0
cam_auto.clip_end = 1000.0
ob_auto_camera = bpy.data.objects.new('AutoCamera', cam_auto)
scene.collection.objects.link(ob_auto_camera)
ob_auto_camera.location = (45.9007, -55.0809, 48.5534)
ob_auto_camera.rotation_euler = (1.09748, -7.21219e-08, 0.694738)
scene.camera = ob_auto_camera
light_auto_sun = bpy.data.lights.new('AutoSun', 'SUN')
light_auto_sun.energy = 3.0
light_auto_sun.angle = 0.0523599
ob_auto_sun = bpy.data.objects.new('AutoSun', light_auto_sun)
scene.collection.objects.link(ob_auto_sun)
ob_auto_sun.rotation_euler = (0.872665, 0.174533, 0.523599)
bpy.context.view_layer.update()
